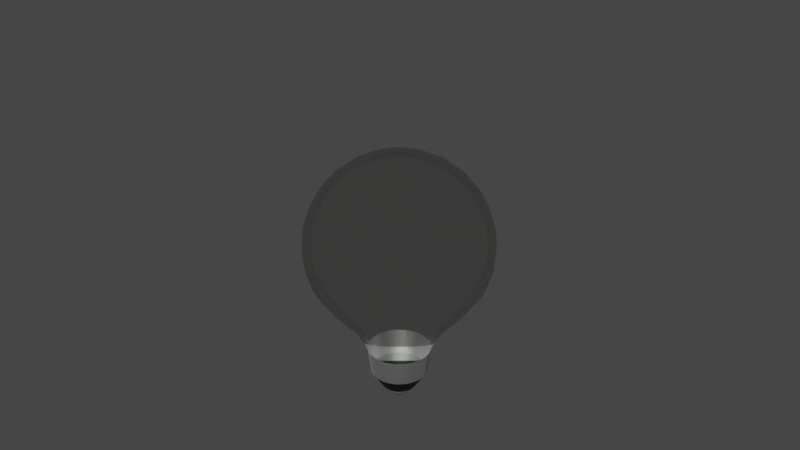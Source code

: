 # Source: lightbulb2.blend  (saved by Blender 2.93.21; exported with 4.5.12 LTS)
import bpy
from mathutils import Matrix  # noqa: F401  (used for matrix-valued properties, if any)

bpy.ops.wm.read_factory_settings(use_empty=True)
scene = bpy.context.scene
scene.name = 'Scene'

# ---- collections
col_collection = bpy.data.collections.new('Collection'); scene.collection.children.link(col_collection)

# ---- materials (node trees are filled in below, after node groups)
mat_material_001 = bpy.data.materials.new('Material.001')
mat_material_002 = bpy.data.materials.new('Material.002')
mat_glass = bpy.data.materials.new('Glass')
mat_glass.surface_render_method = 'BLENDED'
mat_glass.blend_method = 'BLEND'

# ---- material node trees
mat_material_001.use_nodes = True; mat_material_001.node_tree.nodes.clear()
_N = mat_material_001.node_tree.nodes; _L = mat_material_001.node_tree.links
n0 = _N.new('ShaderNodeBsdfPrincipled'); n0.name = 'Principled BSDF'; n0.location = (10, 300)
n0.distribution = 'GGX'
n0.subsurface_method = 'BURLEY'
n0.inputs[1].default_value = 1.0
n0.inputs[3].default_value = 1.45
n0.inputs[27].default_value = (0.0, 0.0, 0.0, 1.0)
n0.inputs[28].default_value = 1.0
n1 = _N.new('ShaderNodeOutputMaterial'); n1.name = 'Material Output'; n1.location = (300, 300)
_L.new(n0.outputs[0], n1.inputs[0])
n1.is_active_output = True
mat_material_002.use_nodes = True; mat_material_002.node_tree.nodes.clear()
_N = mat_material_002.node_tree.nodes; _L = mat_material_002.node_tree.links
n0 = _N.new('ShaderNodeBsdfPrincipled'); n0.name = 'Principled BSDF'; n0.location = (10, 300)
n0.distribution = 'GGX'
n0.subsurface_method = 'BURLEY'
n0.inputs[0].default_value = (0.0, 0.0, 0.0, 1.0)
n0.inputs[3].default_value = 1.45
n0.inputs[27].default_value = (0.0, 0.0, 0.0, 1.0)
n0.inputs[28].default_value = 1.0
n1 = _N.new('ShaderNodeOutputMaterial'); n1.name = 'Material Output'; n1.location = (300, 300)
_L.new(n0.outputs[0], n1.inputs[0])
n1.is_active_output = True
mat_glass.use_nodes = True; mat_glass.node_tree.nodes.clear()
_N = mat_glass.node_tree.nodes; _L = mat_glass.node_tree.links
n0 = _N.new('ShaderNodeOutputMaterial'); n0.name = 'Material Output'; n0.location = (460, 300)
n1 = _N.new('ShaderNodeBsdfGlass'); n1.name = 'Glass BSDF'; n1.location = (10, 300)
n1.distribution = 'GGX'
n1.inputs[0].default_value = (0.7738, 0.8, 0.7677, 1.0)
n1.inputs[2].default_value = 1.1
n2 = _N.new('ShaderNodeBsdfTransparent'); n2.name = 'Transparent BSDF'; n2.location = (-18, 65)
n3 = _N.new('ShaderNodeMixShader'); n3.name = 'Mix Shader'; n3.location = (247, 291)
n3.inputs[0].default_value = 0.2833
_L.new(n1.outputs[0], n3.inputs[1])
_L.new(n3.outputs[0], n0.inputs[0])
_L.new(n2.outputs[0], n3.inputs[2])
n0.is_active_output = True

# ---- world
world_world = bpy.data.worlds.new('World'); scene.world = world_world
world_world.use_nodes = True; world_world.node_tree.nodes.clear()
_N = world_world.node_tree.nodes; _L = world_world.node_tree.links
n0 = _N.new('ShaderNodeOutputWorld'); n0.name = 'World Output'; n0.location = (300, 300)
n1 = _N.new('ShaderNodeBackground'); n1.name = 'Background'; n1.location = (10, 300)
n1.inputs[0].default_value = (0.05088, 0.05088, 0.05088, 1.0)
_L.new(n1.outputs[0], n0.inputs[0])
n0.is_active_output = True
world_world.color = (0.05088, 0.05088, 0.05088)
world_world.use_sun_shadow = False
world_world.sun_shadow_jitter_overblur = 0.0

# ---- cameras
cam_camera = bpy.data.cameras.new('Camera')
cam_camera.clip_end = 100.0
cam_camera.ortho_scale = 7.314

# ---- meshes
me_sphere = bpy.data.meshes.new('Sphere')
me_sphere.from_pydata([(0.0, 0.1951, 0.6804), (0.0, 0.3827, 0.6235), (0.0, 0.5556, 0.5311), (0.0, 0.7071, 0.4068), (0.0, 0.8315, 0.2552), (0.0, 0.9239, 0.08234), (0.0, 0.9808, -0.1053), (6.435e-09, 0.7647, -0.9222), (3.299e-08, 0.4386, -1.316), (2.719e-08, 0.3418, -1.529), (0.03806, 0.1913, 0.6804), (0.07466, 0.3753, 0.6235), (0.1084, 0.5449, 0.5311), (0.1379, 0.6935, 0.4068), (0.1622, 0.8155, 0.2552), (0.1802, 0.9061, 0.08234), (0.1913, 0.9619, -0.1053), (0.1951, 0.9808, -0.3003), (0.1913, 0.9619, -0.4954), (0.1802, 0.9061, -0.683), (0.1492, 0.75, -0.9222), (0.08557, 0.4302, -1.316), (0.06668, 0.3352, -1.529), (0.07466, 0.1802, 0.6804), (0.1464, 0.3536, 0.6235), (0.2126, 0.5133, 0.5311), (0.2706, 0.6533, 0.4068), (0.3182, 0.7682, 0.2552), (0.3536, 0.8536, 0.08234), (0.3753, 0.9061, -0.1053), (0.3827, 0.9239, -0.3003), (0.3753, 0.9061, -0.4954), (0.3536, 0.8536, -0.683), (0.2926, 0.7065, -0.9222), (0.1679, 0.4052, -1.316), (0.1308, 0.3158, -1.529), (0.1084, 0.1622, 0.6804), (0.2126, 0.3182, 0.6235), (0.3087, 0.4619, 0.5311), (0.3928, 0.5879, 0.4068), (0.4619, 0.6913, 0.2552), (0.5133, 0.7682, 0.08234), (0.5449, 0.8155, -0.1053), (0.5556, 0.8315, -0.3003), (0.5449, 0.8155, -0.4954), (0.5133, 0.7682, -0.683), (0.4248, 0.6358, -0.9222), (0.2437, 0.3647, -1.316), (0.1899, 0.2842, -1.529), (0.1379, 0.1379, 0.6804), (0.2706, 0.2706, 0.6235), (0.3928, 0.3928, 0.5311), (0.5, 0.5, 0.4068), (0.5879, 0.5879, 0.2552), (0.6533, 0.6533, 0.08234), (0.6935, 0.6935, -0.1053), (0.7071, 0.7071, -0.3003), (0.6935, 0.6935, -0.4954), (0.6533, 0.6533, -0.683), (0.5407, 0.5407, -0.9222), (0.3101, 0.3101, -1.316), (0.2417, 0.2417, -1.529), (0.1622, 0.1084, 0.6804), (0.3182, 0.2126, 0.6235), (0.4619, 0.3087, 0.5311), (0.5879, 0.3928, 0.4068), (0.6913, 0.4619, 0.2552), (0.7682, 0.5133, 0.08234), (0.8155, 0.5449, -0.1053), (0.8315, 0.5556, -0.3003), (0.8155, 0.5449, -0.4954), (0.7682, 0.5133, -0.683), (0.6358, 0.4248, -0.9222), (0.3647, 0.2437, -1.316), (0.2842, 0.1899, -1.529), (0.1802, 0.07466, 0.6804), (0.3536, 0.1464, 0.6235), (0.5133, 0.2126, 0.5311), (0.6533, 0.2706, 0.4068), (0.7682, 0.3182, 0.2552), (0.8536, 0.3536, 0.08234), (0.9061, 0.3753, -0.1053), (0.9239, 0.3827, -0.3003), (0.9061, 0.3753, -0.4954), (0.8536, 0.3536, -0.683), (0.7065, 0.2926, -0.9222), (0.4052, 0.1679, -1.316), (0.3158, 0.1308, -1.529), (0.1913, 0.03806, 0.6804), (0.3753, 0.07466, 0.6235), (0.5449, 0.1084, 0.5311), (0.6935, 0.1379, 0.4068), (0.8155, 0.1622, 0.2552), (0.9061, 0.1802, 0.08234), (0.9619, 0.1913, -0.1053), (0.9808, 0.1951, -0.3003), (0.9619, 0.1913, -0.4954), (0.9061, 0.1802, -0.683), (0.75, 0.1492, -0.9222), (0.4302, 0.08557, -1.316), (0.3352, 0.06668, -1.529), (0.1951, -6.874e-08, 0.6804), (0.3827, -1.209e-07, 0.6235), (0.5556, -1.134e-07, 0.5311), (0.7071, -4.638e-08, 0.4068), (0.8315, -9.109e-08, 0.2552), (0.9239, -1.658e-08, 0.08234), (0.9808, -9.109e-08, -0.1053), (1.0, -1.656e-07, -0.3003), (0.9808, -9.109e-08, -0.4954), (0.9239, -1.507e-07, -0.683), (0.7647, -1.014e-07, -0.9222), (0.4386, -4.413e-08, -1.316), (0.3418, -9.214e-08, -1.529), (0.1913, -0.03806, 0.6804), (0.3753, -0.07466, 0.6235), (0.5449, -0.1084, 0.5311), (0.6935, -0.1379, 0.4068), (0.8155, -0.1622, 0.2552), (0.9061, -0.1802, 0.08234), (0.9619, -0.1913, -0.1053), (0.9808, -0.1951, -0.3003), (0.9619, -0.1913, -0.4954), (0.9061, -0.1802, -0.683), (0.75, -0.1492, -0.9222), (0.4302, -0.08557, -1.316), (0.3352, -0.06668, -1.529), (0.1802, -0.07466, 0.6804), (0.3536, -0.1464, 0.6235), (0.5133, -0.2126, 0.5311), (0.6533, -0.2706, 0.4068), (0.7682, -0.3182, 0.2552), (0.8536, -0.3536, 0.08234), (0.9061, -0.3753, -0.1053), (0.9239, -0.3827, -0.3003), (0.9061, -0.3753, -0.4954), (0.8536, -0.3536, -0.683), (0.7065, -0.2926, -0.9222), (0.4052, -0.1679, -1.316), (0.3158, -0.1308, -1.529), (0.1622, -0.1084, 0.6804), (0.3182, -0.2126, 0.6235), (0.4619, -0.3087, 0.5311), (0.5879, -0.3928, 0.4068), (0.6913, -0.4619, 0.2552), (0.7682, -0.5133, 0.08234), (0.8155, -0.5449, -0.1053), (0.8315, -0.5556, -0.3003), (0.8155, -0.5449, -0.4954), (0.7682, -0.5133, -0.683), (0.6358, -0.4248, -0.9222), (0.3647, -0.2437, -1.316), (0.2842, -0.1899, -1.529), (0.1379, -0.1379, 0.6804), (0.2706, -0.2706, 0.6235), (0.3928, -0.3928, 0.5311), (0.5, -0.5, 0.4068), (0.5879, -0.5879, 0.2552), (0.6533, -0.6533, 0.08234), (0.6935, -0.6935, -0.1053), (0.7071, -0.7071, -0.3003), (0.6935, -0.6935, -0.4954), (0.6533, -0.6533, -0.683), (0.5407, -0.5407, -0.9222), (0.3101, -0.3101, -1.316), (0.2417, -0.2417, -1.529), (0.1084, -0.1622, 0.6804), (0.2126, -0.3182, 0.6235), (0.3087, -0.4619, 0.5311), (0.3928, -0.5879, 0.4068), (0.4619, -0.6913, 0.2552), (0.5133, -0.7682, 0.08234), (0.5449, -0.8155, -0.1053), (0.5556, -0.8315, -0.3003), (0.5449, -0.8155, -0.4954), (0.5133, -0.7682, -0.683), (0.4248, -0.6358, -0.9222), (0.2437, -0.3647, -1.316), (0.1899, -0.2842, -1.529), (0.07466, -0.1802, 0.6804), (0.1464, -0.3536, 0.6235), (0.2126, -0.5133, 0.5311), (0.2706, -0.6533, 0.4068), (0.3182, -0.7682, 0.2552), (0.3536, -0.8536, 0.08234), (0.3753, -0.9061, -0.1053), (0.3827, -0.9239, -0.3003), (0.3753, -0.9061, -0.4954), (0.3536, -0.8536, -0.683), (0.2926, -0.7065, -0.9222), (0.1679, -0.4052, -1.316), (0.1308, -0.3158, -1.529), (0.03806, -0.1913, 0.6804), (0.07466, -0.3753, 0.6235), (0.1084, -0.5449, 0.5311), (0.1379, -0.6935, 0.4068), (0.1622, -0.8155, 0.2552), (0.1802, -0.9061, 0.08234), (0.1913, -0.9619, -0.1053), (0.1951, -0.9808, -0.3003), (0.1913, -0.9619, -0.4954), (0.1802, -0.9061, -0.683), (0.1492, -0.75, -0.9222), (0.08557, -0.4302, -1.316), (0.06668, -0.3352, -1.529), (2.154e-09, -0.1951, 0.6804), (-2.765e-08, -0.3827, 0.6235), (-6.49e-08, -0.5556, 0.5311), (4.686e-08, -0.7071, 0.4068), (-1.275e-08, -0.8315, 0.2552), (1.706e-08, -0.9239, 0.08234), (-7.235e-08, -0.9808, -0.1053), (-2.661e-07, -1.0, -0.3003), (-7.235e-08, -0.9808, -0.4954), (-1.171e-07, -0.9239, -0.683), (-3.27e-08, -0.7647, -0.9222), (6.206e-08, -0.4386, -1.316), (-1.274e-08, -0.3418, -1.529), (-0.03806, -0.1913, 0.6804), (-0.07466, -0.3753, 0.6235), (-0.1084, -0.5449, 0.5311), (-0.1379, -0.6935, 0.4068), (-0.1622, -0.8155, 0.2552), (-0.1802, -0.9061, 0.08234), (-0.1913, -0.9619, -0.1053), (-0.1951, -0.9808, -0.3003), (-0.1913, -0.9619, -0.4954), (-0.1802, -0.9061, -0.683), (-0.1492, -0.75, -0.9222), (-0.08557, -0.4302, -1.316), (-0.06668, -0.3352, -1.529), (-0.07466, -0.1802, 0.6804), (-0.1464, -0.3536, 0.6235), (-0.2126, -0.5133, 0.5311), (-0.2706, -0.6533, 0.4068), (-0.3182, -0.7682, 0.2552), (-0.3536, -0.8536, 0.08234), (-0.3753, -0.9061, -0.1053), (-0.3827, -0.9239, -0.3003), (-0.3753, -0.9061, -0.4954), (-0.3536, -0.8536, -0.683), (-0.2926, -0.7065, -0.9222), (-0.1678, -0.4052, -1.316), (-0.1308, -0.3158, -1.529), (-0.1084, -0.1622, 0.6804), (-0.2126, -0.3182, 0.6235), (-0.3087, -0.4619, 0.5311), (-0.3928, -0.5879, 0.4068), (-0.4619, -0.6913, 0.2552), (-0.5133, -0.7682, 0.08234), (-0.5449, -0.8155, -0.1053), (-0.5556, -0.8315, -0.3003), (-0.5449, -0.8155, -0.4954), (-0.5133, -0.7682, -0.683), (-0.4248, -0.6358, -0.9222), (-0.2437, -0.3647, -1.316), (-0.1899, -0.2842, -1.529), (-0.1379, -0.1379, 0.6804), (-0.2706, -0.2706, 0.6235), (-0.3928, -0.3928, 0.5311), (-0.5, -0.5, 0.4068), (-0.5879, -0.5879, 0.2552), (-0.6533, -0.6533, 0.08234), (-0.6935, -0.6935, -0.1053), (-0.7071, -0.7071, -0.3003), (-0.6935, -0.6935, -0.4954), (-0.6533, -0.6533, -0.683), (-0.5407, -0.5407, -0.9222), (-0.3101, -0.3101, -1.316), (-0.2417, -0.2417, -1.529), (-0.1622, -0.1084, 0.6804), (-0.3182, -0.2126, 0.6235), (-0.4619, -0.3087, 0.5311), (-0.5879, -0.3928, 0.4068), (-0.6913, -0.4619, 0.2552), (-0.7682, -0.5133, 0.08234), (-0.8155, -0.5449, -0.1053), (-0.8315, -0.5556, -0.3003), (-0.8155, -0.5449, -0.4954), (-0.7682, -0.5133, -0.683), (-0.6358, -0.4248, -0.9222), (-0.3647, -0.2437, -1.316), (-0.2842, -0.1899, -1.529), (-8.077e-08, -1.209e-07, 0.6997), (-0.1802, -0.07466, 0.6804), (-0.3536, -0.1464, 0.6235), (-0.5133, -0.2126, 0.5311), (-0.6533, -0.2706, 0.4068), (-0.7682, -0.3182, 0.2552), (-0.8536, -0.3536, 0.08234), (-0.9061, -0.3753, -0.1053), (-0.9239, -0.3827, -0.3003), (-0.9061, -0.3753, -0.4954), (-0.8536, -0.3536, -0.683), (-0.7065, -0.2926, -0.9222), (-0.4052, -0.1679, -1.316), (-0.3158, -0.1308, -1.529), (-0.1913, -0.03806, 0.6804), (-0.3753, -0.07466, 0.6235), (-0.5449, -0.1084, 0.5311), (-0.6935, -0.1379, 0.4068), (-0.8155, -0.1622, 0.2552), (-0.9061, -0.1802, 0.08234), (-0.9619, -0.1913, -0.1053), (-0.9808, -0.1951, -0.3003), (-0.9619, -0.1913, -0.4954), (-0.9061, -0.1802, -0.683), (-0.75, -0.1492, -0.9222), (-0.4302, -0.08557, -1.316), (-0.3352, -0.06668, -1.529), (-0.1951, -7.246e-08, 0.6804), (-0.3827, -4.638e-08, 0.6235), (-0.5556, 5.771e-09, 0.5311), (-0.7071, -9.109e-08, 0.4068), (-0.8315, -4.638e-08, 0.2552), (-0.9239, -1.68e-09, 0.08234), (-0.9808, 7.283e-08, -0.1053), (-1.0, 3.858e-07, -0.3003), (-0.9808, 7.283e-08, -0.4954), (-0.9239, 1.175e-07, -0.683), (-0.7647, -3.284e-08, -0.9222), (-0.4386, -7.185e-08, -1.316), (-0.3418, -1.88e-08, -1.529), (-0.1913, 0.03806, 0.6804), (-0.3753, 0.07466, 0.6235), (-0.5449, 0.1084, 0.5311), (-0.6935, 0.1379, 0.4068), (-0.8155, 0.1622, 0.2552), (-0.9061, 0.1802, 0.08234), (-0.9619, 0.1913, -0.1053), (-0.9808, 0.1951, -0.3003), (-0.9619, 0.1913, -0.4954), (-0.9061, 0.1802, -0.683), (-0.75, 0.1492, -0.9222), (-0.4302, 0.08557, -1.316), (-0.3352, 0.06668, -1.529), (-0.1802, 0.07466, 0.6804), (-0.3536, 0.1464, 0.6235), (-0.5133, 0.2126, 0.5311), (-0.6533, 0.2706, 0.4068), (-0.7682, 0.3182, 0.2552), (-0.8536, 0.3536, 0.08234), (-0.9061, 0.3753, -0.1053), (-0.9239, 0.3827, -0.3003), (-0.9061, 0.3753, -0.4954), (-0.8536, 0.3536, -0.683), (-0.7065, 0.2926, -0.9222), (-0.4052, 0.1678, -1.316), (-0.3158, 0.1308, -1.529), (-0.1622, 0.1084, 0.6804), (-0.3182, 0.2126, 0.6235), (-0.4619, 0.3087, 0.5311), (-0.5879, 0.3928, 0.4068), (-0.6913, 0.4619, 0.2552), (-0.7682, 0.5133, 0.08234), (-0.8155, 0.5449, -0.1053), (-0.8315, 0.5556, -0.3003), (-0.8155, 0.5449, -0.4954), (-0.7682, 0.5133, -0.683), (-0.6358, 0.4248, -0.9222), (-0.3647, 0.2437, -1.316), (-0.2842, 0.1899, -1.529), (-0.1379, 0.1379, 0.6804), (-0.2706, 0.2706, 0.6235), (-0.3928, 0.3928, 0.5311), (-0.5, 0.5, 0.4068), (-0.5879, 0.5879, 0.2552), (-0.6533, 0.6533, 0.08234), (-0.6935, 0.6935, -0.1053), (-0.7071, 0.7071, -0.3003), (-0.6935, 0.6935, -0.4954), (-0.6533, 0.6533, -0.683), (-0.5407, 0.5407, -0.9222), (-0.3101, 0.3101, -1.316), (-0.2417, 0.2417, -1.529), (-0.1084, 0.1622, 0.6804), (-0.2126, 0.3182, 0.6235), (-0.3087, 0.4619, 0.5311), (-0.3928, 0.5879, 0.4068), (-0.4619, 0.6913, 0.2552), (-0.5133, 0.7682, 0.08234), (-0.5449, 0.8155, -0.1053), (-0.5556, 0.8315, -0.3003), (-0.5449, 0.8155, -0.4954), (-0.5133, 0.7682, -0.683), (-0.4248, 0.6358, -0.9222), (-0.2437, 0.3647, -1.316), (-0.1899, 0.2842, -1.529), (-0.07466, 0.1802, 0.6804), (-0.1464, 0.3536, 0.6235), (-0.2126, 0.5133, 0.5311), (-0.2706, 0.6533, 0.4068), (-0.3182, 0.7682, 0.2552), (-0.3536, 0.8536, 0.08234), (-0.3753, 0.9061, -0.1053), (-0.3827, 0.9239, -0.3003), (-0.3753, 0.9061, -0.4954), (-0.3536, 0.8536, -0.683), (-0.2926, 0.7065, -0.9222), (-0.1678, 0.4052, -1.316), (-0.1308, 0.3158, -1.529), (-0.03806, 0.1913, 0.6804), (-0.07466, 0.3753, 0.6235), (-0.1084, 0.5449, 0.5311), (-0.1379, 0.6935, 0.4068), (-0.1622, 0.8155, 0.2552), (-0.1802, 0.9061, 0.08234), (-0.1913, 0.9619, -0.1053), (-0.1951, 0.9808, -0.3003), (-0.1913, 0.9619, -0.4954), (-0.1802, 0.9061, -0.683), (-0.1492, 0.75, -0.9222), (-0.08557, 0.4302, -1.316), (-0.06668, 0.3352, -1.529), (5.386e-07, 1.0, -0.3003), (2.257e-07, 0.9808, -0.4954), (1.959e-07, 0.9239, -0.683), (2.587e-08, 0.536, -1.184), (0.1046, 0.5257, -1.184), (0.2051, 0.4952, -1.184), (0.2978, 0.4457, -1.184), (0.379, 0.379, -1.184), (0.4457, 0.2978, -1.184), (0.4952, 0.2051, -1.184), (0.5257, 0.1046, -1.184), (0.536, -6.722e-08, -1.184), (0.5257, -0.1046, -1.184), (0.4952, -0.2051, -1.184), (0.4457, -0.2978, -1.184), (0.379, -0.379, -1.184), (0.2978, -0.4457, -1.184), (0.2051, -0.4952, -1.184), (0.1046, -0.5257, -1.184), (2.593e-08, -0.536, -1.184), (-0.1046, -0.5257, -1.184), (-0.2051, -0.4952, -1.184), (-0.2978, -0.4457, -1.184), (-0.379, -0.379, -1.184), (-0.4457, -0.2978, -1.184), (-0.4952, -0.2051, -1.184), (-0.5257, -0.1046, -1.184), (-0.536, -5.497e-08, -1.184), (-0.5257, 0.1046, -1.184), (-0.4952, 0.2051, -1.184), (-0.4457, 0.2978, -1.184), (-0.379, 0.379, -1.184), (-0.2978, 0.4457, -1.184), (-0.2051, 0.4952, -1.184), (-0.1046, 0.5257, -1.184), (0.03519, 0.1769, -1.993), (4.822e-08, 0.1804, -1.993), (0.06902, 0.1666, -1.993), (0.1002, 0.15, -1.993), (0.1275, 0.1275, -1.993), (0.15, 0.1002, -1.993), (0.1666, 0.06902, -1.993), (0.1769, 0.03519, -1.993), (0.1804, -8.462e-08, -1.993), (0.1769, -0.03519, -1.993), (0.1666, -0.06902, -1.993), (0.15, -0.1002, -1.993), (0.1275, -0.1275, -1.993), (0.1002, -0.15, -1.993), (0.06902, -0.1666, -1.993), (0.03519, -0.1769, -1.993), (2.715e-08, -0.1804, -1.993), (-0.03519, -0.1769, -1.993), (-0.06902, -0.1666, -1.993), (-0.1002, -0.15, -1.993), (-0.1275, -0.1275, -1.993), (-0.15, -0.1002, -1.993), (-0.1666, -0.06902, -1.993), (-0.1769, -0.03519, -1.993), (-0.1804, -4.592e-08, -1.993), (-0.1769, 0.03519, -1.993), (-0.1666, 0.06902, -1.993), (-0.15, 0.1002, -1.993), (-0.1275, 0.1275, -1.993), (-0.1002, 0.15, -1.993), (-0.06902, 0.1666, -1.993), (-0.03519, 0.1769, -1.993), (0.2843, 0.1178, -1.808), (-0.3018, 0.06003, -1.808), (-0.06003, -0.3018, -1.808), (0.06003, 0.3018, -1.808), (-0.2176, 0.2176, -1.808), (0.2176, 0.2176, -1.808), (0.2558, 0.1709, -1.808), (0.2176, -0.2176, -1.808), (0.3018, -0.06003, -1.808), (-0.3018, -0.06003, -1.808), (-0.3077, -3.141e-08, -1.808), (0.06003, -0.3018, -1.808), (-2.933e-09, -0.3077, -1.808), (-0.2176, -0.2176, -1.808), (-0.2843, 0.1178, -1.808), (-0.2558, 0.1709, -1.808), (0.1178, 0.2843, -1.808), (0.171, 0.2558, -1.808), (0.2843, -0.1178, -1.808), (0.2558, -0.1709, -1.808), (-0.06003, 0.3018, -1.808), (3.301e-08, 0.3077, -1.808), (0.3018, 0.06003, -1.808), (0.3077, -9.743e-08, -1.808), (-0.2558, -0.1709, -1.808), (-0.2843, -0.1178, -1.808), (-0.1178, -0.2843, -1.808), (-0.1709, -0.2558, -1.808), (0.1709, -0.2558, -1.808), (0.1178, -0.2843, -1.808), (-0.1709, 0.2558, -1.808), (-0.1178, 0.2843, -1.808), (0.01887, 0.09486, -2.087), (0.01534, 0.07713, -2.089), (0.009412, 0.04732, -2.089), (5.716e-08, 0.09671, -2.087), (0.03701, 0.08935, -2.087), (0.03009, 0.07265, -2.089), (0.01846, 0.04457, -2.089), (0.05373, 0.08041, -2.087), (0.04369, 0.06539, -2.089), (0.0268, 0.04011, -2.089), (0.06839, 0.06839, -2.087), (0.05561, 0.05561, -2.089), (0.03411, 0.03411, -2.089), (0.08041, 0.05373, -2.087), (0.06539, 0.04369, -2.089), (0.04011, 0.0268, -2.089), (0.08935, 0.03701, -2.087), (0.07265, 0.03009, -2.089), (0.04457, 0.01846, -2.089), (0.09486, 0.01887, -2.087), (0.07713, 0.01534, -2.089), (0.04732, 0.009412, -2.089), (0.09671, -8.502e-08, -2.087), (0.07864, -8.399e-08, -2.089), (0.04824, -8.048e-08, -2.089), (0.09486, -0.01887, -2.087), (0.07713, -0.01534, -2.089), (0.04732, -0.009412, -2.089), (0.08935, -0.03701, -2.087), (0.07265, -0.03009, -2.089), (0.04457, -0.01846, -2.089), (0.08041, -0.05373, -2.087), (0.06539, -0.04369, -2.089), (0.04011, -0.0268, -2.089), (0.06839, -0.06839, -2.087), (0.05561, -0.05561, -2.089), (0.03411, -0.03411, -2.089), (0.05373, -0.08041, -2.087), (0.04369, -0.06539, -2.089), (0.0268, -0.04011, -2.089), (0.03701, -0.08935, -2.087), (0.03009, -0.07265, -2.089), (0.01846, -0.04457, -2.089), (0.01887, -0.09486, -2.087), (0.01534, -0.07713, -2.089), (0.009412, -0.04732, -2.089), (4.586e-08, -0.09671, -2.087), (5.54e-08, -0.07864, -2.089), (5.175e-08, -0.04824, -2.089), (-0.01887, -0.09486, -2.093), (-0.01534, -0.07713, -2.095), (-0.009412, -0.04732, -2.095), (-0.03701, -0.08935, -2.093), (-0.03009, -0.07265, -2.095), (-0.01846, -0.04457, -2.095), (-0.05373, -0.08041, -2.087), (-0.04369, -0.06539, -2.089), (-0.0268, -0.04011, -2.089), (-0.06839, -0.06839, -2.087), (-0.05561, -0.05561, -2.089), (-0.03411, -0.03411, -2.089), (-0.08041, -0.05373, -2.087), (-0.06539, -0.04369, -2.089), (-0.04011, -0.0268, -2.089), (-0.08935, -0.03701, -2.087), (-0.07265, -0.03009, -2.089), (-0.04457, -0.01846, -2.089), (-0.09486, -0.01887, -2.087), (-0.07713, -0.01534, -2.089), (-0.04732, -0.009412, -2.089), (-0.09671, -6.427e-08, -2.087), (-0.07864, -7.634e-08, -2.089), (-0.04824, -7.864e-08, -2.089), (-0.09486, 0.01887, -2.087), (-0.07713, 0.01534, -2.089), (-0.04732, 0.009412, -2.089), (-0.08935, 0.03701, -2.087), (-0.07265, 0.03009, -2.089), (-0.04457, 0.01846, -2.089), (-0.08041, 0.05373, -2.087), (-0.06539, 0.04369, -2.089), (-0.04011, 0.0268, -2.089), (-0.06839, 0.06839, -2.087), (-0.05561, 0.05561, -2.089), (-0.03411, 0.03411, -2.089), (-0.05373, 0.08041, -2.087), (-0.04369, 0.06539, -2.089), (-0.0268, 0.04011, -2.089), (-0.03701, 0.08935, -2.087), (-0.03009, 0.07265, -2.089), (-0.01846, 0.04457, -2.089), (-0.01887, 0.09486, -2.087), (-0.01534, 0.07713, -2.089), (-0.009412, 0.04732, -2.089), (6.918e-08, 0.07864, -2.089), (5.912e-08, 0.04824, -2.089), (5.174e-08, -8.348e-08, -2.089)], [], [(417, 7, 20, 418), (4, 3, 13, 14), (9, 8, 21, 22), (5, 4, 14, 15), (6, 5, 15, 16), (414, 6, 16, 17), (0, 283, 10), (415, 414, 17, 18), (1, 0, 10, 11), (416, 415, 18, 19), (2, 1, 11, 12), (7, 416, 19, 20), (3, 2, 12, 13), (12, 11, 24, 25), (20, 19, 32, 33), (13, 12, 25, 26), (418, 20, 33, 419), (14, 13, 26, 27), (22, 21, 34, 35), (15, 14, 27, 28), (16, 15, 28, 29), (17, 16, 29, 30), (10, 283, 23), (18, 17, 30, 31), (11, 10, 23, 24), (19, 18, 31, 32), (29, 28, 41, 42), (30, 29, 42, 43), (23, 283, 36), (31, 30, 43, 44), (24, 23, 36, 37), (32, 31, 44, 45), (25, 24, 37, 38), (33, 32, 45, 46), (26, 25, 38, 39), (419, 33, 46, 420), (27, 26, 39, 40), (35, 34, 47, 48), (28, 27, 40, 41), (46, 45, 58, 59), (39, 38, 51, 52), (420, 46, 59, 421), (40, 39, 52, 53), (48, 47, 60, 61), (41, 40, 53, 54), (42, 41, 54, 55), (43, 42, 55, 56), (36, 283, 49), (44, 43, 56, 57), (37, 36, 49, 50), (45, 44, 57, 58), (38, 37, 50, 51), (56, 55, 68, 69), (49, 283, 62), (57, 56, 69, 70), (50, 49, 62, 63), (58, 57, 70, 71), (51, 50, 63, 64), (59, 58, 71, 72), (52, 51, 64, 65), (421, 59, 72, 422), (53, 52, 65, 66), (61, 60, 73, 74), (54, 53, 66, 67), (55, 54, 67, 68), (422, 72, 85, 423), (66, 65, 78, 79), (74, 73, 86, 87), (67, 66, 79, 80), (68, 67, 80, 81), (69, 68, 81, 82), (62, 283, 75), (70, 69, 82, 83), (63, 62, 75, 76), (71, 70, 83, 84), (64, 63, 76, 77), (72, 71, 84, 85), (65, 64, 77, 78), (75, 283, 88), (83, 82, 95, 96), (76, 75, 88, 89), (84, 83, 96, 97), (77, 76, 89, 90), (85, 84, 97, 98), (78, 77, 90, 91), (423, 85, 98, 424), (79, 78, 91, 92), (87, 86, 99, 100), (80, 79, 92, 93), (81, 80, 93, 94), (82, 81, 94, 95), (92, 91, 104, 105), (100, 99, 112, 113), (93, 92, 105, 106), (94, 93, 106, 107), (95, 94, 107, 108), (88, 283, 101), (96, 95, 108, 109), (89, 88, 101, 102), (97, 96, 109, 110), (90, 89, 102, 103), (98, 97, 110, 111), (91, 90, 103, 104), (424, 98, 111, 425), (109, 108, 121, 122), (102, 101, 114, 115), (110, 109, 122, 123), (103, 102, 115, 116), (111, 110, 123, 124), (104, 103, 116, 117), (425, 111, 124, 426), (105, 104, 117, 118), (113, 112, 125, 126), (106, 105, 118, 119), (107, 106, 119, 120), (108, 107, 120, 121), (101, 283, 114), (126, 125, 138, 139), (119, 118, 131, 132), (120, 119, 132, 133), (121, 120, 133, 134), (114, 283, 127), (122, 121, 134, 135), (115, 114, 127, 128), (123, 122, 135, 136), (116, 115, 128, 129), (124, 123, 136, 137), (117, 116, 129, 130), (426, 124, 137, 427), (118, 117, 130, 131), (128, 127, 140, 141), (136, 135, 148, 149), (129, 128, 141, 142), (137, 136, 149, 150), (130, 129, 142, 143), (427, 137, 150, 428), (131, 130, 143, 144), (139, 138, 151, 152), (132, 131, 144, 145), (133, 132, 145, 146), (134, 133, 146, 147), (127, 283, 140), (135, 134, 147, 148), (145, 144, 157, 158), (146, 145, 158, 159), (147, 146, 159, 160), (140, 283, 153), (148, 147, 160, 161), (141, 140, 153, 154), (149, 148, 161, 162), (142, 141, 154, 155), (150, 149, 162, 163), (143, 142, 155, 156), (428, 150, 163, 429), (144, 143, 156, 157), (152, 151, 164, 165), (162, 161, 174, 175), (155, 154, 167, 168), (163, 162, 175, 176), (156, 155, 168, 169), (429, 163, 176, 430), (157, 156, 169, 170), (165, 164, 177, 178), (158, 157, 170, 171), (159, 158, 171, 172), (160, 159, 172, 173), (153, 283, 166), (161, 160, 173, 174), (154, 153, 166, 167), (172, 171, 184, 185), (173, 172, 185, 186), (166, 283, 179), (174, 173, 186, 187), (167, 166, 179, 180), (175, 174, 187, 188), (168, 167, 180, 181), (176, 175, 188, 189), (169, 168, 181, 182), (430, 176, 189, 431), (170, 169, 182, 183), (178, 177, 190, 191), (171, 170, 183, 184), (189, 188, 201, 202), (182, 181, 194, 195), (431, 189, 202, 432), (183, 182, 195, 196), (191, 190, 203, 204), (184, 183, 196, 197), (185, 184, 197, 198), (186, 185, 198, 199), (179, 283, 192), (187, 186, 199, 200), (180, 179, 192, 193), (188, 187, 200, 201), (181, 180, 193, 194), (199, 198, 211, 212), (192, 283, 205), (200, 199, 212, 213), (193, 192, 205, 206), (201, 200, 213, 214), (194, 193, 206, 207), (202, 201, 214, 215), (195, 194, 207, 208), (432, 202, 215, 433), (196, 195, 208, 209), (204, 203, 216, 217), (197, 196, 209, 210), (198, 197, 210, 211), (208, 207, 220, 221), (433, 215, 228, 434), (209, 208, 221, 222), (217, 216, 229, 230), (210, 209, 222, 223), (211, 210, 223, 224), (212, 211, 224, 225), (205, 283, 218), (213, 212, 225, 226), (206, 205, 218, 219), (214, 213, 226, 227), (207, 206, 219, 220), (215, 214, 227, 228), (225, 224, 237, 238), (218, 283, 231), (226, 225, 238, 239), (219, 218, 231, 232), (227, 226, 239, 240), (220, 219, 232, 233), (228, 227, 240, 241), (221, 220, 233, 234), (434, 228, 241, 435), (222, 221, 234, 235), (230, 229, 242, 243), (223, 222, 235, 236), (224, 223, 236, 237), (435, 241, 254, 436), (235, 234, 247, 248), (243, 242, 255, 256), (236, 235, 248, 249), (237, 236, 249, 250), (238, 237, 250, 251), (231, 283, 244), (239, 238, 251, 252), (232, 231, 244, 245), (240, 239, 252, 253), (233, 232, 245, 246), (241, 240, 253, 254), (234, 233, 246, 247), (244, 283, 257), (252, 251, 264, 265), (245, 244, 257, 258), (253, 252, 265, 266), (246, 245, 258, 259), (254, 253, 266, 267), (247, 246, 259, 260), (436, 254, 267, 437), (248, 247, 260, 261), (256, 255, 268, 269), (249, 248, 261, 262), (250, 249, 262, 263), (251, 250, 263, 264), (261, 260, 273, 274), (269, 268, 281, 282), (262, 261, 274, 275), (263, 262, 275, 276), (264, 263, 276, 277), (257, 283, 270), (265, 264, 277, 278), (258, 257, 270, 271), (266, 265, 278, 279), (259, 258, 271, 272), (267, 266, 279, 280), (260, 259, 272, 273), (437, 267, 280, 438), (278, 277, 291, 292), (271, 270, 284, 285), (279, 278, 292, 293), (272, 271, 285, 286), (280, 279, 293, 294), (273, 272, 286, 287), (438, 280, 294, 439), (274, 273, 287, 288), (282, 281, 295, 296), (275, 274, 288, 289), (276, 275, 289, 290), (487, 481, 455, 454), (277, 276, 290, 291), (270, 283, 284), (491, 482, 474, 473), (296, 295, 308, 309), (289, 288, 301, 302), (504, 489, 458, 457), (290, 289, 302, 303), (500, 488, 461, 460), (291, 290, 303, 304), (284, 283, 297), (493, 483, 466, 465), (292, 291, 304, 305), (285, 284, 297, 298), (293, 292, 305, 306), (286, 285, 298, 299), (294, 293, 306, 307), (287, 286, 299, 300), (439, 294, 307, 440), (288, 287, 300, 301), (306, 305, 318, 319), (299, 298, 311, 312), (307, 306, 319, 320), (300, 299, 312, 313), (440, 307, 320, 441), (301, 300, 313, 314), (309, 308, 321, 322), (302, 301, 314, 315), (496, 485, 477, 476), (303, 302, 315, 316), (508, 494, 469, 468), (304, 303, 316, 317), (297, 283, 310), (498, 486, 453, 452), (305, 304, 317, 318), (298, 297, 310, 311), (512, 501, 480, 479), (316, 315, 328, 329), (481, 503, 456, 455), (317, 316, 329, 330), (310, 283, 323), (510, 492, 464, 463), (318, 317, 330, 331), (311, 310, 323, 324), (319, 318, 331, 332), (312, 311, 324, 325), (320, 319, 332, 333), (313, 312, 325, 326), (441, 320, 333, 442), (314, 313, 326, 327), (322, 321, 334, 335), (315, 314, 327, 328), (325, 324, 337, 338), (333, 332, 345, 346), (326, 325, 338, 339), (442, 333, 346, 443), (327, 326, 339, 340), (335, 334, 347, 348), (328, 327, 340, 341), (482, 495, 475, 474), (329, 328, 341, 342), (483, 507, 467, 466), (330, 329, 342, 343), (323, 283, 336), (506, 490, 472, 471), (331, 330, 343, 344), (324, 323, 336, 337), (332, 331, 344, 345), (342, 341, 354, 355), (484, 497, 451, 449), (343, 342, 355, 356), (336, 283, 349), (502, 484, 449, 450), (344, 343, 356, 357), (337, 336, 349, 350), (345, 344, 357, 358), (338, 337, 350, 351), (346, 345, 358, 359), (339, 338, 351, 352), (443, 346, 359, 444), (340, 339, 352, 353), (348, 347, 360, 361), (341, 340, 353, 354), (485, 511, 478, 477), (359, 358, 371, 372), (352, 351, 364, 365), (444, 359, 372, 445), (353, 352, 365, 366), (361, 360, 373, 374), (354, 353, 366, 367), (486, 487, 454, 453), (355, 354, 367, 368), (488, 509, 462, 461), (356, 355, 368, 369), (349, 283, 362), (489, 499, 459, 458), (357, 356, 369, 370), (350, 349, 362, 363), (358, 357, 370, 371), (351, 350, 363, 364), (490, 491, 473, 472), (369, 368, 381, 382), (362, 283, 375), (492, 493, 465, 464), (370, 369, 382, 383), (363, 362, 375, 376), (371, 370, 383, 384), (364, 363, 376, 377), (372, 371, 384, 385), (365, 364, 377, 378), (445, 372, 385, 446), (366, 365, 378, 379), (374, 373, 386, 387), (367, 366, 379, 380), (494, 505, 470, 469), (368, 367, 380, 381), (378, 377, 390, 391), (446, 385, 398, 447), (379, 378, 391, 392), (387, 386, 399, 400), (380, 379, 392, 393), (495, 496, 476, 475), (381, 380, 393, 394), (497, 498, 452, 451), (382, 381, 394, 395), (375, 283, 388), (499, 500, 460, 459), (383, 382, 395, 396), (376, 375, 388, 389), (384, 383, 396, 397), (377, 376, 389, 390), (385, 384, 397, 398), (395, 394, 407, 408), (388, 283, 401), (501, 502, 450, 480), (396, 395, 408, 409), (389, 388, 401, 402), (397, 396, 409, 410), (390, 389, 402, 403), (398, 397, 410, 411), (391, 390, 403, 404), (447, 398, 411, 448), (392, 391, 404, 405), (400, 399, 412, 413), (393, 392, 405, 406), (503, 504, 457, 456), (394, 393, 406, 407), (505, 506, 471, 470), (448, 411, 7, 417), (405, 404, 3, 4), (413, 412, 8, 9), (406, 405, 4, 5), (507, 508, 468, 467), (407, 406, 5, 6), (509, 510, 463, 462), (408, 407, 6, 414), (401, 283, 0), (511, 512, 479, 478), (409, 408, 414, 415), (402, 401, 0, 1), (410, 409, 415, 416), (403, 402, 1, 2), (411, 410, 416, 7), (404, 403, 2, 3), (412, 448, 417, 8), (399, 447, 448, 412), (386, 446, 447, 399), (373, 445, 446, 386), (360, 444, 445, 373), (347, 443, 444, 360), (334, 442, 443, 347), (321, 441, 442, 334), (308, 440, 441, 321), (295, 439, 440, 308), (281, 438, 439, 295), (268, 437, 438, 281), (255, 436, 437, 268), (242, 435, 436, 255), (229, 434, 435, 242), (216, 433, 434, 229), (203, 432, 433, 216), (190, 431, 432, 203), (177, 430, 431, 190), (164, 429, 430, 177), (151, 428, 429, 164), (138, 427, 428, 151), (125, 426, 427, 138), (112, 425, 426, 125), (99, 424, 425, 112), (86, 423, 424, 99), (73, 422, 423, 86), (60, 421, 422, 73), (47, 420, 421, 60), (34, 419, 420, 47), (21, 418, 419, 34), (8, 417, 418, 21), (464, 465, 559, 556), (459, 460, 544, 541), (467, 468, 568, 565), (453, 454, 526, 523), (456, 457, 535, 532), (477, 478, 598, 595), (472, 473, 583, 580), (461, 462, 550, 547), (469, 470, 574, 571), (466, 467, 565, 562), (449, 451, 517, 513), (458, 459, 541, 538), (474, 475, 589, 586), (455, 456, 532, 529), (479, 480, 604, 601), (480, 450, 516, 604), (463, 464, 556, 553), (471, 472, 580, 577), (460, 461, 547, 544), (468, 469, 571, 568), (450, 449, 513, 516), (452, 453, 523, 520), (476, 477, 595, 592), (473, 474, 586, 583), (457, 458, 538, 535), (465, 466, 562, 559), (462, 463, 553, 550), (451, 452, 520, 517), (454, 455, 529, 526), (475, 476, 592, 589), (470, 471, 577, 574), (478, 479, 601, 598), (387, 400, 512, 511), (178, 191, 510, 509), (243, 256, 508, 507), (282, 296, 506, 505), (100, 113, 504, 503), (413, 9, 502, 501), (139, 152, 500, 499), (35, 48, 498, 497), (348, 361, 496, 495), (269, 282, 505, 494), (204, 217, 493, 492), (309, 322, 491, 490), (126, 139, 499, 489), (165, 178, 509, 488), (61, 74, 487, 486), (374, 387, 511, 485), (9, 22, 484, 502), (22, 35, 497, 484), (296, 309, 490, 506), (230, 243, 507, 483), (335, 348, 495, 482), (191, 204, 492, 510), (87, 100, 503, 481), (400, 413, 501, 512), (48, 61, 486, 498), (256, 269, 494, 508), (361, 374, 485, 496), (217, 230, 483, 493), (152, 165, 488, 500), (113, 126, 489, 504), (322, 335, 482, 491), (74, 87, 481, 487), (607, 516, 513, 514), (608, 607, 514, 515), (609, 608, 515), (514, 513, 517, 518), (515, 514, 518, 519), (609, 515, 519), (519, 518, 521, 522), (609, 519, 522), (518, 517, 520, 521), (521, 520, 523, 524), (522, 521, 524, 525), (609, 522, 525), (525, 524, 527, 528), (609, 525, 528), (524, 523, 526, 527), (527, 526, 529, 530), (528, 527, 530, 531), (609, 528, 531), (609, 531, 534), (530, 529, 532, 533), (531, 530, 533, 534), (533, 532, 535, 536), (534, 533, 536, 537), (609, 534, 537), (536, 535, 538, 539), (537, 536, 539, 540), (609, 537, 540), (539, 538, 541, 542), (540, 539, 542, 543), (609, 540, 543), (542, 541, 544, 545), (543, 542, 545, 546), (609, 543, 546), (545, 544, 547, 548), (546, 545, 548, 549), (609, 546, 549), (548, 547, 550, 551), (549, 548, 551, 552), (609, 549, 552), (551, 550, 553, 554), (552, 551, 554, 555), (609, 552, 555), (554, 553, 556, 557), (555, 554, 557, 558), (609, 555, 558), (558, 557, 560, 561), (609, 558, 561), (557, 556, 559, 560), (560, 559, 562, 563), (561, 560, 563, 564), (609, 561, 564), (609, 564, 567), (563, 562, 565, 566), (564, 563, 566, 567), (566, 565, 568, 569), (567, 566, 569, 570), (609, 567, 570), (609, 570, 573), (569, 568, 571, 572), (570, 569, 572, 573), (572, 571, 574, 575), (573, 572, 575, 576), (609, 573, 576), (575, 574, 577, 578), (576, 575, 578, 579), (609, 576, 579), (578, 577, 580, 581), (579, 578, 581, 582), (609, 579, 582), (581, 580, 583, 584), (582, 581, 584, 585), (609, 582, 585), (584, 583, 586, 587), (585, 584, 587, 588), (609, 585, 588), (587, 586, 589, 590), (588, 587, 590, 591), (609, 588, 591), (591, 590, 593, 594), (609, 591, 594), (590, 589, 592, 593), (593, 592, 595, 596), (594, 593, 596, 597), (609, 594, 597), (597, 596, 599, 600), (609, 597, 600), (596, 595, 598, 599), (599, 598, 601, 602), (600, 599, 602, 603), (609, 600, 603), (609, 603, 606), (602, 601, 604, 605), (603, 602, 605, 606), (605, 604, 516, 607), (606, 605, 607, 608), (609, 606, 608)])
me_sphere.polygons.foreach_set('use_smooth', [True] * 640)
me_sphere.polygons.foreach_set('material_index', [2, 2, 2, 2, 2, 2, 2, 2, 2, 2, 2, 2, 2, 2, 2, 2, 2, 2, 2, 2, 2, 2, 2, 2, 2, 2, 2, 2, 2, 2, 2, 2, 2, 2, 2, 2, 2, 2, 2, 2, 2, 2, 2, 2, 2, 2, 2, 2, 2, 2, 2, 2, 2, 2, 2, 2, 2, 2, 2, 2, 2, 2, 2, 2, 2, 2, 2, 2, 2, 2, 2, 2, 2, 2, 2, 2, 2, 2, 2, 2, 2, 2, 2, 2, 2, 2, 2, 2, 2, 2, 2, 2, 2, 2, 2, 2, 2, 2, 2, 2, 2, 2, 2, 2, 2, 2, 2, 2, 2, 2, 2, 2, 2, 2, 2, 2, 2, 2, 2, 2, 2, 2, 2, 2, 2, 2, 2, 2, 2, 2, 2, 2, 2, 2, 2, 2, 2, 2, 2, 2, 2, 2, 2, 2, 2, 2, 2, 2, 2, 2, 2, 2, 2, 2, 2, 2, 2, 2, 2, 2, 2, 2, 2, 2, 2, 2, 2, 2, 2, 2, 2, 2, 2, 2, 2, 2, 2, 2, 2, 2, 2, 2, 2, 2, 2, 2, 2, 2, 2, 2, 2, 2, 2, 2, 2, 2, 2, 2, 2, 2, 2, 2, 2, 2, 2, 2, 2, 2, 2, 2, 2, 2, 2, 2, 2, 2, 2, 2, 2, 2, 2, 2, 2, 2, 2, 2, 2, 2, 2, 2, 2, 2, 2, 2, 2, 2, 2, 2, 2, 2, 2, 2, 2, 2, 2, 2, 2, 2, 2, 2, 2, 2, 2, 2, 2, 2, 2, 2, 2, 2, 2, 2, 2, 2, 2, 2, 2, 2, 2, 2, 2, 2, 2, 2, 2, 2, 2, 2, 2, 2, 2, 2, 2, 2, 1, 2, 2, 1, 2, 2, 1, 2, 1, 2, 2, 1, 2, 2, 2, 2, 2, 2, 2, 2, 2, 2, 2, 2, 2, 2, 2, 2, 1, 2, 1, 2, 2, 1, 2, 2, 1, 2, 1, 2, 2, 1, 2, 2, 2, 2, 2, 2, 2, 2, 2, 2, 2, 2, 2, 2, 2, 2, 2, 1, 2, 1, 2, 2, 1, 2, 2, 2, 2, 1, 2, 2, 1, 2, 2, 2, 2, 2, 2, 2, 2, 2, 2, 1, 2, 2, 2, 2, 2, 2, 1, 2, 1, 2, 2, 1, 2, 2, 2, 2, 1, 2, 2, 1, 2, 2, 2, 2, 2, 2, 2, 2, 2, 2, 1, 2, 2, 2, 2, 2, 2, 1, 2, 1, 2, 2, 1, 2, 2, 2, 2, 2, 2, 2, 1, 2, 2, 2, 2, 2, 2, 2, 2, 2, 2, 1, 2, 1, 2, 2, 2, 2, 1, 2, 1, 2, 2, 1, 2, 2, 2, 2, 2, 2, 2, 2, 2, 2, 2, 2, 2, 2, 2, 2, 2, 2, 2, 2, 2, 2, 2, 2, 2, 2, 2, 2, 2, 2, 2, 2, 2, 2, 2, 2, 2, 2, 0, 0, 0, 0, 0, 0, 0, 0, 0, 0, 0, 0, 0, 0, 0, 0, 0, 0, 0, 0, 0, 0, 0, 0, 0, 0, 0, 0, 0, 0, 0, 0, 0, 0, 0, 0, 0, 0, 0, 0, 0, 0, 0, 0, 0, 0, 0, 0, 0, 0, 0, 0, 0, 0, 0, 0, 0, 0, 0, 0, 0, 0, 0, 0, 0, 0, 0, 0, 0, 0, 0, 0, 0, 0, 0, 0, 0, 0, 0, 0, 0, 0, 0, 0, 0, 0, 0, 0, 0, 0, 0, 0, 0, 0, 0, 0, 0, 0, 0, 0, 0, 0, 0, 0, 0, 0, 0, 0, 0, 0, 0, 0, 0, 0, 0, 0, 0, 0, 0, 0, 0, 0, 0, 0, 0, 0, 0, 0, 0, 0, 0, 0, 0, 0, 0, 0, 0, 0, 0, 0, 0, 0, 0, 0, 0, 0, 0, 0, 0, 0, 0, 0, 0, 0, 0, 0, 0, 0, 0, 0])
_uv = me_sphere.uv_layers.new(name='UVMap')
_uv.uv.foreach_set('vector', [0.75, 0.2827, 0.75, 0.3125, 0.7188, 0.3125, 0.7187, 0.2827, 0.75, 0.6875, 0.75, 0.75, 0.7188, 0.75, 0.7188, 0.6875, 0.75, 0.1875, 0.75, 0.25, 0.7188, 0.25, 0.7188, 0.1875, 0.75, 0.625, 0.75, 0.6875, 0.7188, 0.6875, 0.7188, 0.625, 0.75, 0.5625, 0.75, 0.625, 0.7188, 0.625, 0.7188, 0.5625, 0.75, 0.5, 0.75, 0.5625, 0.7188, 0.5625, 0.7188, 0.5, 0.75, 0.9375, 0.7344, 1.0, 0.7188, 0.9375, 0.75, 0.4375, 0.75, 0.5, 0.7188, 0.5, 0.7188, 0.4375, 0.75, 0.875, 0.75, 0.9375, 0.7188, 0.9375, 0.7188, 0.875, 0.75, 0.375, 0.75, 0.4375, 0.7188, 0.4375, 0.7188, 0.375, 0.75, 0.8125, 0.75, 0.875, 0.7188, 0.875, 0.7188, 0.8125, 0.75, 0.3125, 0.75, 0.375, 0.7188, 0.375, 0.7188, 0.3125, 0.75, 0.75, 0.75, 0.8125, 0.7188, 0.8125, 0.7188, 0.75, 0.7188, 0.8125, 0.7188, 0.875, 0.6875, 0.875, 0.6875, 0.8125, 0.7188, 0.3125, 0.7188, 0.375, 0.6875, 0.375, 0.6875, 0.3125, 0.7188, 0.75, 0.7188, 0.8125, 0.6875, 0.8125, 0.6875, 0.75, 0.7187, 0.2827, 0.7188, 0.3125, 0.6875, 0.3125, 0.6875, 0.2827, 0.7188, 0.6875, 0.7188, 0.75, 0.6875, 0.75, 0.6875, 0.6875, 0.7188, 0.1875, 0.7188, 0.25, 0.6875, 0.25, 0.6875, 0.1875, 0.7188, 0.625, 0.7188, 0.6875, 0.6875, 0.6875, 0.6875, 0.625, 0.7188, 0.5625, 0.7188, 0.625, 0.6875, 0.625, 0.6875, 0.5625, 0.7188, 0.5, 0.7188, 0.5625, 0.6875, 0.5625, 0.6875, 0.5, 0.7188, 0.9375, 0.7031, 1.0, 0.6875, 0.9375, 0.7188, 0.4375, 0.7188, 0.5, 0.6875, 0.5, 0.6875, 0.4375, 0.7188, 0.875, 0.7188, 0.9375, 0.6875, 0.9375, 0.6875, 0.875, 0.7188, 0.375, 0.7188, 0.4375, 0.6875, 0.4375, 0.6875, 0.375, 0.6875, 0.5625, 0.6875, 0.625, 0.6562, 0.625, 0.6562, 0.5625, 0.6875, 0.5, 0.6875, 0.5625, 0.6562, 0.5625, 0.6562, 0.5, 0.6875, 0.9375, 0.6719, 1.0, 0.6562, 0.9375, 0.6875, 0.4375, 0.6875, 0.5, 0.6562, 0.5, 0.6562, 0.4375, 0.6875, 0.875, 0.6875, 0.9375, 0.6562, 0.9375, 0.6562, 0.875, 0.6875, 0.375, 0.6875, 0.4375, 0.6562, 0.4375, 0.6562, 0.375, 0.6875, 0.8125, 0.6875, 0.875, 0.6562, 0.875, 0.6562, 0.8125, 0.6875, 0.3125, 0.6875, 0.375, 0.6562, 0.375, 0.6562, 0.3125, 0.6875, 0.75, 0.6875, 0.8125, 0.6562, 0.8125, 0.6562, 0.75, 0.6875, 0.2827, 0.6875, 0.3125, 0.6562, 0.3125, 0.6562, 0.2827, 0.6875, 0.6875, 0.6875, 0.75, 0.6562, 0.75, 0.6562, 0.6875, 0.6875, 0.1875, 0.6875, 0.25, 0.6562, 0.25, 0.6562, 0.1875, 0.6875, 0.625, 0.6875, 0.6875, 0.6562, 0.6875, 0.6562, 0.625, 0.6562, 0.3125, 0.6562, 0.375, 0.625, 0.375, 0.625, 0.3125, 0.6562, 0.75, 0.6562, 0.8125, 0.625, 0.8125, 0.625, 0.75, 0.6562, 0.2827, 0.6562, 0.3125, 0.625, 0.3125, 0.625, 0.2827, 0.6562, 0.6875, 0.6562, 0.75, 0.625, 0.75, 0.625, 0.6875, 0.6562, 0.1875, 0.6562, 0.25, 0.625, 0.25, 0.625, 0.1875, 0.6562, 0.625, 0.6562, 0.6875, 0.625, 0.6875, 0.625, 0.625, 0.6562, 0.5625, 0.6562, 0.625, 0.625, 0.625, 0.625, 0.5625, 0.6562, 0.5, 0.6562, 0.5625, 0.625, 0.5625, 0.625, 0.5, 0.6562, 0.9375, 0.6406, 1.0, 0.625, 0.9375, 0.6562, 0.4375, 0.6562, 0.5, 0.625, 0.5, 0.625, 0.4375, 0.6562, 0.875, 0.6562, 0.9375, 0.625, 0.9375, 0.625, 0.875, 0.6562, 0.375, 0.6562, 0.4375, 0.625, 0.4375, 0.625, 0.375, 0.6562, 0.8125, 0.6562, 0.875, 0.625, 0.875, 0.625, 0.8125, 0.625, 0.5, 0.625, 0.5625, 0.5938, 0.5625, 0.5938, 0.5, 0.625, 0.9375, 0.6094, 1.0, 0.5937, 0.9375, 0.625, 0.4375, 0.625, 0.5, 0.5938, 0.5, 0.5938, 0.4375, 0.625, 0.875, 0.625, 0.9375, 0.5937, 0.9375, 0.5937, 0.875, 0.625, 0.375, 0.625, 0.4375, 0.5938, 0.4375, 0.5938, 0.375, 0.625, 0.8125, 0.625, 0.875, 0.5937, 0.875, 0.5938, 0.8125, 0.625, 0.3125, 0.625, 0.375, 0.5938, 0.375, 0.5938, 0.3125, 0.625, 0.75, 0.625, 0.8125, 0.5938, 0.8125, 0.5938, 0.75, 0.625, 0.2827, 0.625, 0.3125, 0.5938, 0.3125, 0.5937, 0.2827, 0.625, 0.6875, 0.625, 0.75, 0.5938, 0.75, 0.5938, 0.6875, 0.625, 0.1875, 0.625, 0.25, 0.5938, 0.25, 0.5938, 0.1875, 0.625, 0.625, 0.625, 0.6875, 0.5938, 0.6875, 0.5938, 0.625, 0.625, 0.5625, 0.625, 0.625, 0.5938, 0.625, 0.5938, 0.5625, 0.5937, 0.2827, 0.5938, 0.3125, 0.5625, 0.3125, 0.5625, 0.2827, 0.5938, 0.6875, 0.5938, 0.75, 0.5625, 0.75, 0.5625, 0.6875, 0.5938, 0.1875, 0.5938, 0.25, 0.5625, 0.25, 0.5625, 0.1875, 0.5938, 0.625, 0.5938, 0.6875, 0.5625, 0.6875, 0.5625, 0.625, 0.5938, 0.5625, 0.5938, 0.625, 0.5625, 0.625, 0.5625, 0.5625, 0.5938, 0.5, 0.5938, 0.5625, 0.5625, 0.5625, 0.5625, 0.5, 0.5937, 0.9375, 0.5781, 1.0, 0.5625, 0.9375, 0.5938, 0.4375, 0.5938, 0.5, 0.5625, 0.5, 0.5625, 0.4375, 0.5937, 0.875, 0.5937, 0.9375, 0.5625, 0.9375, 0.5625, 0.875, 0.5938, 0.375, 0.5938, 0.4375, 0.5625, 0.4375, 0.5625, 0.375, 0.5938, 0.8125, 0.5937, 0.875, 0.5625, 0.875, 0.5625, 0.8125, 0.5938, 0.3125, 0.5938, 0.375, 0.5625, 0.375, 0.5625, 0.3125, 0.5938, 0.75, 0.5938, 0.8125, 0.5625, 0.8125, 0.5625, 0.75, 0.5625, 0.9375, 0.5469, 1.0, 0.5312, 0.9375, 0.5625, 0.4375, 0.5625, 0.5, 0.5312, 0.5, 0.5312, 0.4375, 0.5625, 0.875, 0.5625, 0.9375, 0.5312, 0.9375, 0.5312, 0.875, 0.5625, 0.375, 0.5625, 0.4375, 0.5312, 0.4375, 0.5312, 0.375, 0.5625, 0.8125, 0.5625, 0.875, 0.5312, 0.875, 0.5312, 0.8125, 0.5625, 0.3125, 0.5625, 0.375, 0.5312, 0.375, 0.5312, 0.3125, 0.5625, 0.75, 0.5625, 0.8125, 0.5312, 0.8125, 0.5312, 0.75, 0.5625, 0.2827, 0.5625, 0.3125, 0.5312, 0.3125, 0.5313, 0.2827, 0.5625, 0.6875, 0.5625, 0.75, 0.5312, 0.75, 0.5312, 0.6875, 0.5625, 0.1875, 0.5625, 0.25, 0.5312, 0.25, 0.5312, 0.1875, 0.5625, 0.625, 0.5625, 0.6875, 0.5312, 0.6875, 0.5312, 0.625, 0.5625, 0.5625, 0.5625, 0.625, 0.5312, 0.625, 0.5312, 0.5625, 0.5625, 0.5, 0.5625, 0.5625, 0.5312, 0.5625, 0.5312, 0.5, 0.5312, 0.6875, 0.5312, 0.75, 0.5, 0.75, 0.5, 0.6875, 0.5312, 0.1875, 0.5312, 0.25, 0.5, 0.25, 0.5, 0.1875, 0.5312, 0.625, 0.5312, 0.6875, 0.5, 0.6875, 0.5, 0.625, 0.5312, 0.5625, 0.5312, 0.625, 0.5, 0.625, 0.5, 0.5625, 0.5312, 0.5, 0.5312, 0.5625, 0.5, 0.5625, 0.5, 0.5, 0.5312, 0.9375, 0.5156, 1.0, 0.5, 0.9375, 0.5312, 0.4375, 0.5312, 0.5, 0.5, 0.5, 0.5, 0.4375, 0.5312, 0.875, 0.5312, 0.9375, 0.5, 0.9375, 0.5, 0.875, 0.5312, 0.375, 0.5312, 0.4375, 0.5, 0.4375, 0.5, 0.375, 0.5312, 0.8125, 0.5312, 0.875, 0.5, 0.875, 0.5, 0.8125, 0.5312, 0.3125, 0.5312, 0.375, 0.5, 0.375, 0.5, 0.3125, 0.5312, 0.75, 0.5312, 0.8125, 0.5, 0.8125, 0.5, 0.75, 0.5313, 0.2827, 0.5312, 0.3125, 0.5, 0.3125, 0.5, 0.2827, 0.5, 0.4375, 0.5, 0.5, 0.4687, 0.5, 0.4688, 0.4375, 0.5, 0.875, 0.5, 0.9375, 0.4687, 0.9375, 0.4687, 0.875, 0.5, 0.375, 0.5, 0.4375, 0.4688, 0.4375, 0.4687, 0.375, 0.5, 0.8125, 0.5, 0.875, 0.4687, 0.875, 0.4687, 0.8125, 0.5, 0.3125, 0.5, 0.375, 0.4687, 0.375, 0.4687, 0.3125, 0.5, 0.75, 0.5, 0.8125, 0.4687, 0.8125, 0.4688, 0.75, 0.5, 0.2827, 0.5, 0.3125, 0.4687, 0.3125, 0.4688, 0.2827, 0.5, 0.6875, 0.5, 0.75, 0.4688, 0.75, 0.4687, 0.6875, 0.5, 0.1875, 0.5, 0.25, 0.4688, 0.25, 0.4687, 0.1875, 0.5, 0.625, 0.5, 0.6875, 0.4687, 0.6875, 0.4688, 0.625, 0.5, 0.5625, 0.5, 0.625, 0.4688, 0.625, 0.4688, 0.5625, 0.5, 0.5, 0.5, 0.5625, 0.4688, 0.5625, 0.4687, 0.5, 0.5, 0.9375, 0.4844, 1.0, 0.4687, 0.9375, 0.4687, 0.1875, 0.4688, 0.25, 0.4375, 0.25, 0.4375, 0.1875, 0.4688, 0.625, 0.4687, 0.6875, 0.4375, 0.6875, 0.4375, 0.625, 0.4688, 0.5625, 0.4688, 0.625, 0.4375, 0.625, 0.4375, 0.5625, 0.4687, 0.5, 0.4688, 0.5625, 0.4375, 0.5625, 0.4375, 0.5, 0.4687, 0.9375, 0.4531, 1.0, 0.4375, 0.9375, 0.4688, 0.4375, 0.4687, 0.5, 0.4375, 0.5, 0.4375, 0.4375, 0.4687, 0.875, 0.4687, 0.9375, 0.4375, 0.9375, 0.4375, 0.875, 0.4687, 0.375, 0.4688, 0.4375, 0.4375, 0.4375, 0.4375, 0.375, 0.4687, 0.8125, 0.4687, 0.875, 0.4375, 0.875, 0.4375, 0.8125, 0.4687, 0.3125, 0.4687, 0.375, 0.4375, 0.375, 0.4375, 0.3125, 0.4688, 0.75, 0.4687, 0.8125, 0.4375, 0.8125, 0.4375, 0.75, 0.4688, 0.2827, 0.4687, 0.3125, 0.4375, 0.3125, 0.4375, 0.2827, 0.4687, 0.6875, 0.4688, 0.75, 0.4375, 0.75, 0.4375, 0.6875, 0.4375, 0.875, 0.4375, 0.9375, 0.4062, 0.9375, 0.4062, 0.875, 0.4375, 0.375, 0.4375, 0.4375, 0.4062, 0.4375, 0.4062, 0.375, 0.4375, 0.8125, 0.4375, 0.875, 0.4062, 0.875, 0.4062, 0.8125, 0.4375, 0.3125, 0.4375, 0.375, 0.4062, 0.375, 0.4062, 0.3125, 0.4375, 0.75, 0.4375, 0.8125, 0.4062, 0.8125, 0.4062, 0.75, 0.4375, 0.2827, 0.4375, 0.3125, 0.4062, 0.3125, 0.4062, 0.2827, 0.4375, 0.6875, 0.4375, 0.75, 0.4062, 0.75, 0.4062, 0.6875, 0.4375, 0.1875, 0.4375, 0.25, 0.4062, 0.25, 0.4062, 0.1875, 0.4375, 0.625, 0.4375, 0.6875, 0.4062, 0.6875, 0.4062, 0.625, 0.4375, 0.5625, 0.4375, 0.625, 0.4062, 0.625, 0.4062, 0.5625, 0.4375, 0.5, 0.4375, 0.5625, 0.4062, 0.5625, 0.4062, 0.5, 0.4375, 0.9375, 0.4219, 1.0, 0.4062, 0.9375, 0.4375, 0.4375, 0.4375, 0.5, 0.4062, 0.5, 0.4062, 0.4375, 0.4062, 0.625, 0.4062, 0.6875, 0.375, 0.6875, 0.375, 0.625, 0.4062, 0.5625, 0.4062, 0.625, 0.375, 0.625, 0.375, 0.5625, 0.4062, 0.5, 0.4062, 0.5625, 0.375, 0.5625, 0.375, 0.5, 0.4062, 0.9375, 0.3906, 1.0, 0.375, 0.9375, 0.4062, 0.4375, 0.4062, 0.5, 0.375, 0.5, 0.375, 0.4375, 0.4062, 0.875, 0.4062, 0.9375, 0.375, 0.9375, 0.375, 0.875, 0.4062, 0.375, 0.4062, 0.4375, 0.375, 0.4375, 0.375, 0.375, 0.4062, 0.8125, 0.4062, 0.875, 0.375, 0.875, 0.375, 0.8125, 0.4062, 0.3125, 0.4062, 0.375, 0.375, 0.375, 0.375, 0.3125, 0.4062, 0.75, 0.4062, 0.8125, 0.375, 0.8125, 0.375, 0.75, 0.4062, 0.2827, 0.4062, 0.3125, 0.375, 0.3125, 0.375, 0.2827, 0.4062, 0.6875, 0.4062, 0.75, 0.375, 0.75, 0.375, 0.6875, 0.4062, 0.1875, 0.4062, 0.25, 0.375, 0.25, 0.375, 0.1875, 0.375, 0.375, 0.375, 0.4375, 0.3438, 0.4375, 0.3438, 0.375, 0.375, 0.8125, 0.375, 0.875, 0.3438, 0.875, 0.3438, 0.8125, 0.375, 0.3125, 0.375, 0.375, 0.3438, 0.375, 0.3438, 0.3125, 0.375, 0.75, 0.375, 0.8125, 0.3438, 0.8125, 0.3438, 0.75, 0.375, 0.2827, 0.375, 0.3125, 0.3438, 0.3125, 0.3438, 0.2827, 0.375, 0.6875, 0.375, 0.75, 0.3438, 0.75, 0.3438, 0.6875, 0.375, 0.1875, 0.375, 0.25, 0.3438, 0.25, 0.3438, 0.1875, 0.375, 0.625, 0.375, 0.6875, 0.3438, 0.6875, 0.3438, 0.625, 0.375, 0.5625, 0.375, 0.625, 0.3438, 0.625, 0.3438, 0.5625, 0.375, 0.5, 0.375, 0.5625, 0.3438, 0.5625, 0.3437, 0.5, 0.375, 0.9375, 0.3594, 1.0, 0.3437, 0.9375, 0.375, 0.4375, 0.375, 0.5, 0.3437, 0.5, 0.3438, 0.4375, 0.375, 0.875, 0.375, 0.9375, 0.3437, 0.9375, 0.3438, 0.875, 0.3438, 0.5625, 0.3438, 0.625, 0.3125, 0.625, 0.3125, 0.5625, 0.3437, 0.5, 0.3438, 0.5625, 0.3125, 0.5625, 0.3125, 0.5, 0.3437, 0.9375, 0.3281, 1.0, 0.3125, 0.9375, 0.3438, 0.4375, 0.3437, 0.5, 0.3125, 0.5, 0.3125, 0.4375, 0.3438, 0.875, 0.3437, 0.9375, 0.3125, 0.9375, 0.3125, 0.875, 0.3438, 0.375, 0.3438, 0.4375, 0.3125, 0.4375, 0.3125, 0.375, 0.3438, 0.8125, 0.3438, 0.875, 0.3125, 0.875, 0.3125, 0.8125, 0.3438, 0.3125, 0.3438, 0.375, 0.3125, 0.375, 0.3125, 0.3125, 0.3438, 0.75, 0.3438, 0.8125, 0.3125, 0.8125, 0.3125, 0.75, 0.3438, 0.2827, 0.3438, 0.3125, 0.3125, 0.3125, 0.3125, 0.2827, 0.3438, 0.6875, 0.3438, 0.75, 0.3125, 0.75, 0.3125, 0.6875, 0.3438, 0.1875, 0.3438, 0.25, 0.3125, 0.25, 0.3125, 0.1875, 0.3438, 0.625, 0.3438, 0.6875, 0.3125, 0.6875, 0.3125, 0.625, 0.3125, 0.3125, 0.3125, 0.375, 0.2812, 0.375, 0.2812, 0.3125, 0.3125, 0.75, 0.3125, 0.8125, 0.2812, 0.8125, 0.2812, 0.75, 0.3125, 0.2827, 0.3125, 0.3125, 0.2812, 0.3125, 0.2812, 0.2827, 0.3125, 0.6875, 0.3125, 0.75, 0.2812, 0.75, 0.2812, 0.6875, 0.3125, 0.1875, 0.3125, 0.25, 0.2812, 0.25, 0.2812, 0.1875, 0.3125, 0.625, 0.3125, 0.6875, 0.2812, 0.6875, 0.2812, 0.625, 0.3125, 0.5625, 0.3125, 0.625, 0.2812, 0.625, 0.2812, 0.5625, 0.3125, 0.5, 0.3125, 0.5625, 0.2812, 0.5625, 0.2812, 0.5, 0.3125, 0.9375, 0.2969, 1.0, 0.2812, 0.9375, 0.3125, 0.4375, 0.3125, 0.5, 0.2812, 0.5, 0.2812, 0.4375, 0.3125, 0.875, 0.3125, 0.9375, 0.2812, 0.9375, 0.2812, 0.875, 0.3125, 0.375, 0.3125, 0.4375, 0.2812, 0.4375, 0.2812, 0.375, 0.3125, 0.8125, 0.3125, 0.875, 0.2812, 0.875, 0.2812, 0.8125, 0.2812, 0.5, 0.2812, 0.5625, 0.25, 0.5625, 0.25, 0.5, 0.2812, 0.9375, 0.2656, 1.0, 0.25, 0.9375, 0.2812, 0.4375, 0.2812, 0.5, 0.25, 0.5, 0.25, 0.4375, 0.2812, 0.875, 0.2812, 0.9375, 0.25, 0.9375, 0.25, 0.875, 0.2812, 0.375, 0.2812, 0.4375, 0.25, 0.4375, 0.25, 0.375, 0.2812, 0.8125, 0.2812, 0.875, 0.25, 0.875, 0.25, 0.8125, 0.2812, 0.3125, 0.2812, 0.375, 0.25, 0.375, 0.25, 0.3125, 0.2812, 0.75, 0.2812, 0.8125, 0.25, 0.8125, 0.25, 0.75, 0.2812, 0.2827, 0.2812, 0.3125, 0.25, 0.3125, 0.25, 0.2827, 0.2812, 0.6875, 0.2812, 0.75, 0.25, 0.75, 0.25, 0.6875, 0.2812, 0.1875, 0.2812, 0.25, 0.25, 0.25, 0.25, 0.1875, 0.2812, 0.625, 0.2812, 0.6875, 0.25, 0.6875, 0.25, 0.625, 0.2812, 0.5625, 0.2812, 0.625, 0.25, 0.625, 0.25, 0.5625, 0.25, 0.75, 0.25, 0.8125, 0.2188, 0.8125, 0.2188, 0.75, 0.25, 0.2827, 0.25, 0.3125, 0.2188, 0.3125, 0.2188, 0.2827, 0.25, 0.6875, 0.25, 0.75, 0.2188, 0.75, 0.2188, 0.6875, 0.25, 0.1875, 0.25, 0.25, 0.2188, 0.25, 0.2188, 0.1875, 0.25, 0.625, 0.25, 0.6875, 0.2188, 0.6875, 0.2188, 0.625, 0.25, 0.5625, 0.25, 0.625, 0.2188, 0.625, 0.2188, 0.5625, 0.25, 0.5, 0.25, 0.5625, 0.2188, 0.5625, 0.2187, 0.5, 0.25, 0.9375, 0.2344, 1.0, 0.2188, 0.9375, 0.25, 0.4375, 0.25, 0.5, 0.2187, 0.5, 0.2188, 0.4375, 0.25, 0.875, 0.25, 0.9375, 0.2188, 0.9375, 0.2188, 0.875, 0.25, 0.375, 0.25, 0.4375, 0.2188, 0.4375, 0.2188, 0.375, 0.25, 0.8125, 0.25, 0.875, 0.2188, 0.875, 0.2188, 0.8125, 0.25, 0.3125, 0.25, 0.375, 0.2188, 0.375, 0.2188, 0.3125, 0.2187, 0.5, 0.2188, 0.5625, 0.1875, 0.5625, 0.1875, 0.5, 0.2188, 0.9375, 0.2031, 1.0, 0.1875, 0.9375, 0.2188, 0.4375, 0.2187, 0.5, 0.1875, 0.5, 0.1875, 0.4375, 0.2188, 0.875, 0.2188, 0.9375, 0.1875, 0.9375, 0.1875, 0.875, 0.2188, 0.375, 0.2188, 0.4375, 0.1875, 0.4375, 0.1875, 0.375, 0.2188, 0.8125, 0.2188, 0.875, 0.1875, 0.875, 0.1875, 0.8125, 0.2188, 0.3125, 0.2188, 0.375, 0.1875, 0.375, 0.1875, 0.3125, 0.2188, 0.75, 0.2188, 0.8125, 0.1875, 0.8125, 0.1875, 0.75, 0.2188, 0.2827, 0.2188, 0.3125, 0.1875, 0.3125, 0.1875, 0.2827, 0.2188, 0.6875, 0.2188, 0.75, 0.1875, 0.75, 0.1875, 0.6875, 0.2188, 0.1875, 0.2188, 0.25, 0.1875, 0.25, 0.1875, 0.1875, 0.2188, 0.625, 0.2188, 0.6875, 0.1875, 0.6875, 0.1875, 0.625, 0.2188, 0.5625, 0.2188, 0.625, 0.1875, 0.625, 0.1875, 0.5625, 0.1875, 0.2827, 0.1875, 0.3125, 0.1563, 0.3125, 0.1563, 0.2827, 0.1875, 0.6875, 0.1875, 0.75, 0.1563, 0.75, 0.1563, 0.6875, 0.1875, 0.1875, 0.1875, 0.25, 0.1563, 0.25, 0.1562, 0.1875, 0.1875, 0.625, 0.1875, 0.6875, 0.1563, 0.6875, 0.1563, 0.625, 0.1875, 0.5625, 0.1875, 0.625, 0.1563, 0.625, 0.1562, 0.5625, 0.1875, 0.5, 0.1875, 0.5625, 0.1562, 0.5625, 0.1562, 0.5, 0.1875, 0.9375, 0.1719, 1.0, 0.1563, 0.9375, 0.1875, 0.4375, 0.1875, 0.5, 0.1562, 0.5, 0.1562, 0.4375, 0.1875, 0.875, 0.1875, 0.9375, 0.1563, 0.9375, 0.1563, 0.875, 0.1875, 0.375, 0.1875, 0.4375, 0.1562, 0.4375, 0.1562, 0.375, 0.1875, 0.8125, 0.1875, 0.875, 0.1563, 0.875, 0.1562, 0.8125, 0.1875, 0.3125, 0.1875, 0.375, 0.1562, 0.375, 0.1563, 0.3125, 0.1875, 0.75, 0.1875, 0.8125, 0.1562, 0.8125, 0.1563, 0.75, 0.1563, 0.9375, 0.1406, 1.0, 0.125, 0.9375, 0.1562, 0.4375, 0.1562, 0.5, 0.125, 0.5, 0.125, 0.4375, 0.1563, 0.875, 0.1563, 0.9375, 0.125, 0.9375, 0.125, 0.875, 0.1562, 0.375, 0.1562, 0.4375, 0.125, 0.4375, 0.125, 0.375, 0.1562, 0.8125, 0.1563, 0.875, 0.125, 0.875, 0.125, 0.8125, 0.1563, 0.3125, 0.1562, 0.375, 0.125, 0.375, 0.125, 0.3125, 0.1563, 0.75, 0.1562, 0.8125, 0.125, 0.8125, 0.125, 0.75, 0.1563, 0.2827, 0.1563, 0.3125, 0.125, 0.3125, 0.125, 0.2827, 0.1563, 0.6875, 0.1563, 0.75, 0.125, 0.75, 0.125, 0.6875, 0.1562, 0.1875, 0.1563, 0.25, 0.125, 0.25, 0.125, 0.1875, 0.1563, 0.625, 0.1563, 0.6875, 0.125, 0.6875, 0.125, 0.625, 0.1562, 0.5625, 0.1563, 0.625, 0.125, 0.625, 0.125, 0.5625, 0.1562, 0.5, 0.1562, 0.5625, 0.125, 0.5625, 0.125, 0.5, 0.125, 0.6875, 0.125, 0.75, 0.09375, 0.75, 0.09375, 0.6875, 0.125, 0.1875, 0.125, 0.25, 0.09375, 0.25, 0.09375, 0.1875, 0.125, 0.625, 0.125, 0.6875, 0.09375, 0.6875, 0.09375, 0.625, 0.125, 0.5625, 0.125, 0.625, 0.09375, 0.625, 0.09375, 0.5625, 0.125, 0.5, 0.125, 0.5625, 0.09375, 0.5625, 0.09375, 0.5, 0.125, 0.9375, 0.1094, 1.0, 0.09375, 0.9375, 0.125, 0.4375, 0.125, 0.5, 0.09375, 0.5, 0.09375, 0.4375, 0.125, 0.875, 0.125, 0.9375, 0.09375, 0.9375, 0.09375, 0.875, 0.125, 0.375, 0.125, 0.4375, 0.09375, 0.4375, 0.09375, 0.375, 0.125, 0.8125, 0.125, 0.875, 0.09375, 0.875, 0.09375, 0.8125, 0.125, 0.3125, 0.125, 0.375, 0.09375, 0.375, 0.09375, 0.3125, 0.125, 0.75, 0.125, 0.8125, 0.09375, 0.8125, 0.09375, 0.75, 0.125, 0.2827, 0.125, 0.3125, 0.09375, 0.3125, 0.09375, 0.2827, 0.09375, 0.4375, 0.09375, 0.5, 0.0625, 0.5, 0.0625, 0.4375, 0.09375, 0.875, 0.09375, 0.9375, 0.0625, 0.9375, 0.0625, 0.875, 0.09375, 0.375, 0.09375, 0.4375, 0.0625, 0.4375, 0.0625, 0.375, 0.09375, 0.8125, 0.09375, 0.875, 0.0625, 0.875, 0.0625, 0.8125, 0.09375, 0.3125, 0.09375, 0.375, 0.0625, 0.375, 0.0625, 0.3125, 0.09375, 0.75, 0.09375, 0.8125, 0.0625, 0.8125, 0.0625, 0.75, 0.09375, 0.2827, 0.09375, 0.3125, 0.0625, 0.3125, 0.0625, 0.2827, 0.09375, 0.6875, 0.09375, 0.75, 0.0625, 0.75, 0.0625, 0.6875, 0.09375, 0.1875, 0.09375, 0.25, 0.0625, 0.25, 0.0625, 0.1875, 0.09375, 0.625, 0.09375, 0.6875, 0.0625, 0.6875, 0.0625, 0.625, 0.09375, 0.5625, 0.09375, 0.625, 0.0625, 0.625, 0.0625, 0.5625, 0.5937, 0.1875, 0.5625, 0.1875, 0.5625, 0.1875, 0.5938, 0.1875, 0.09375, 0.5, 0.09375, 0.5625, 0.0625, 0.5625, 0.0625, 0.5, 0.09375, 0.9375, 0.07813, 1.0, 0.0625, 0.9375, 1.0, 0.1875, 0.9688, 0.1875, 0.9688, 0.1875, 1.0, 0.1875, 0.0625, 0.1875, 0.0625, 0.25, 0.03125, 0.25, 0.03125, 0.1875, 0.0625, 0.625, 0.0625, 0.6875, 0.03125, 0.6875, 0.03125, 0.625, 0.5, 0.1875, 0.4688, 0.1875, 0.4687, 0.1875, 0.5, 0.1875, 0.0625, 0.5625, 0.0625, 0.625, 0.03125, 0.625, 0.03125, 0.5625, 0.4062, 0.1875, 0.375, 0.1875, 0.375, 0.1875, 0.4062, 0.1875, 0.0625, 0.5, 0.0625, 0.5625, 0.03125, 0.5625, 0.03125, 0.5, 0.0625, 0.9375, 0.04688, 1.0, 0.03125, 0.9375, 0.25, 0.1875, 0.2188, 0.1875, 0.2188, 0.1875, 0.25, 0.1875, 0.0625, 0.4375, 0.0625, 0.5, 0.03125, 0.5, 0.03125, 0.4375, 0.0625, 0.875, 0.0625, 0.9375, 0.03125, 0.9375, 0.03125, 0.875, 0.0625, 0.375, 0.0625, 0.4375, 0.03125, 0.4375, 0.03125, 0.375, 0.0625, 0.8125, 0.0625, 0.875, 0.03125, 0.875, 0.03125, 0.8125, 0.0625, 0.3125, 0.0625, 0.375, 0.03125, 0.375, 0.03125, 0.3125, 0.0625, 0.75, 0.0625, 0.8125, 0.03125, 0.8125, 0.03125, 0.75, 0.0625, 0.2827, 0.0625, 0.3125, 0.03125, 0.3125, 0.03125, 0.2827, 0.0625, 0.6875, 0.0625, 0.75, 0.03125, 0.75, 0.03125, 0.6875, 0.03125, 0.375, 0.03125, 0.4375, 0.0, 0.4375, 0.0, 0.375, 0.03125, 0.8125, 0.03125, 0.875, 2.98e-08, 0.875, 0.0, 0.8125, 0.03125, 0.3125, 0.03125, 0.375, 0.0, 0.375, 2.98e-08, 0.3125, 0.03125, 0.75, 0.03125, 0.8125, 0.0, 0.8125, 2.98e-08, 0.75, 0.03125, 0.2827, 0.03125, 0.3125, 2.98e-08, 0.3125, 2.98e-08, 0.2827, 0.03125, 0.6875, 0.03125, 0.75, 2.98e-08, 0.75, 2.98e-08, 0.6875, 0.03125, 0.1875, 0.03125, 0.25, 2.98e-08, 0.25, 0.0, 0.1875, 0.03125, 0.625, 0.03125, 0.6875, 2.98e-08, 0.6875, 0.0, 0.625, 0.9063, 0.1875, 0.875, 0.1875, 0.875, 0.1875, 0.9062, 0.1875, 0.03125, 0.5625, 0.03125, 0.625, 0.0, 0.625, 0.0, 0.5625, 0.1562, 0.1875, 0.125, 0.1875, 0.125, 0.1875, 0.1562, 0.1875, 0.03125, 0.5, 0.03125, 0.5625, 0.0, 0.5625, 0.0, 0.5, 0.03125, 0.9375, 0.01563, 1.0, 8.941e-08, 0.9375, 0.6562, 0.1875, 0.625, 0.1875, 0.625, 0.1875, 0.6562, 0.1875, 0.03125, 0.4375, 0.03125, 0.5, 0.0, 0.5, 0.0, 0.4375, 0.03125, 0.875, 0.03125, 0.9375, 8.941e-08, 0.9375, 2.98e-08, 0.875, 0.8125, 0.1875, 0.7812, 0.1875, 0.7812, 0.1875, 0.8125, 0.1875, 1.0, 0.5625, 1.0, 0.625, 0.9688, 0.625, 0.9688, 0.5625, 0.5625, 0.1875, 0.5312, 0.1875, 0.5312, 0.1875, 0.5625, 0.1875, 1.0, 0.5, 1.0, 0.5625, 0.9688, 0.5625, 0.9687, 0.5, 1.0, 0.9375, 0.9844, 1.0, 0.9688, 0.9375, 0.3125, 0.1875, 0.2812, 0.1875, 0.2812, 0.1875, 0.3125, 0.1875, 1.0, 0.4375, 1.0, 0.5, 0.9687, 0.5, 0.9688, 0.4375, 1.0, 0.875, 1.0, 0.9375, 0.9688, 0.9375, 0.9688, 0.875, 1.0, 0.375, 1.0, 0.4375, 0.9688, 0.4375, 0.9687, 0.375, 1.0, 0.8125, 1.0, 0.875, 0.9688, 0.875, 0.9688, 0.8125, 1.0, 0.3125, 1.0, 0.375, 0.9687, 0.375, 0.9688, 0.3125, 1.0, 0.75, 1.0, 0.8125, 0.9688, 0.8125, 0.9688, 0.75, 1.0, 0.2827, 1.0, 0.3125, 0.9688, 0.3125, 0.9688, 0.2827, 1.0, 0.6875, 1.0, 0.75, 0.9688, 0.75, 0.9688, 0.6875, 1.0, 0.1875, 1.0, 0.25, 0.9688, 0.25, 0.9688, 0.1875, 1.0, 0.625, 1.0, 0.6875, 0.9688, 0.6875, 0.9688, 0.625, 0.9688, 0.8125, 0.9688, 0.875, 0.9375, 0.875, 0.9375, 0.8125, 0.9688, 0.3125, 0.9687, 0.375, 0.9375, 0.375, 0.9375, 0.3125, 0.9688, 0.75, 0.9688, 0.8125, 0.9375, 0.8125, 0.9375, 0.75, 0.9688, 0.2827, 0.9688, 0.3125, 0.9375, 0.3125, 0.9375, 0.2827, 0.9688, 0.6875, 0.9688, 0.75, 0.9375, 0.75, 0.9375, 0.6875, 0.9688, 0.1875, 0.9688, 0.25, 0.9375, 0.25, 0.9375, 0.1875, 0.9688, 0.625, 0.9688, 0.6875, 0.9375, 0.6875, 0.9375, 0.625, 0.9688, 0.1875, 0.9375, 0.1875, 0.9375, 0.1875, 0.9688, 0.1875, 0.9688, 0.5625, 0.9688, 0.625, 0.9375, 0.625, 0.9375, 0.5625, 0.2188, 0.1875, 0.1875, 0.1875, 0.1875, 0.1875, 0.2188, 0.1875, 0.9687, 0.5, 0.9688, 0.5625, 0.9375, 0.5625, 0.9375, 0.5, 0.9688, 0.9375, 0.9531, 1.0, 0.9375, 0.9375, 0.0625, 0.1875, 0.03125, 0.1875, 0.03125, 0.1875, 0.0625, 0.1875, 0.9688, 0.4375, 0.9687, 0.5, 0.9375, 0.5, 0.9375, 0.4375, 0.9688, 0.875, 0.9688, 0.9375, 0.9375, 0.9375, 0.9375, 0.875, 0.9687, 0.375, 0.9688, 0.4375, 0.9375, 0.4375, 0.9375, 0.375, 0.9375, 0.5625, 0.9375, 0.625, 0.9062, 0.625, 0.9062, 0.5625, 0.7187, 0.1875, 0.6875, 0.1875, 0.6875, 0.1875, 0.7188, 0.1875, 0.9375, 0.5, 0.9375, 0.5625, 0.9062, 0.5625, 0.9062, 0.5, 0.9375, 0.9375, 0.9219, 1.0, 0.9062, 0.9375, 0.75, 0.1875, 0.7187, 0.1875, 0.7188, 0.1875, 0.75, 0.1875, 0.9375, 0.4375, 0.9375, 0.5, 0.9062, 0.5, 0.9062, 0.4375, 0.9375, 0.875, 0.9375, 0.9375, 0.9062, 0.9375, 0.9062, 0.875, 0.9375, 0.375, 0.9375, 0.4375, 0.9062, 0.4375, 0.9062, 0.375, 0.9375, 0.8125, 0.9375, 0.875, 0.9062, 0.875, 0.9062, 0.8125, 0.9375, 0.3125, 0.9375, 0.375, 0.9062, 0.375, 0.9062, 0.3125, 0.9375, 0.75, 0.9375, 0.8125, 0.9062, 0.8125, 0.9062, 0.75, 0.9375, 0.2827, 0.9375, 0.3125, 0.9062, 0.3125, 0.9062, 0.2827, 0.9375, 0.6875, 0.9375, 0.75, 0.9062, 0.75, 0.9062, 0.6875, 0.9375, 0.1875, 0.9375, 0.25, 0.9062, 0.25, 0.9062, 0.1875, 0.9375, 0.625, 0.9375, 0.6875, 0.9062, 0.6875, 0.9062, 0.625, 0.875, 0.1875, 0.8438, 0.1875, 0.8438, 0.1875, 0.875, 0.1875, 0.9062, 0.3125, 0.9062, 0.375, 0.875, 0.375, 0.875, 0.3125, 0.9062, 0.75, 0.9062, 0.8125, 0.875, 0.8125, 0.875, 0.75, 0.9062, 0.2827, 0.9062, 0.3125, 0.875, 0.3125, 0.875, 0.2827, 0.9062, 0.6875, 0.9062, 0.75, 0.875, 0.75, 0.875, 0.6875, 0.9062, 0.1875, 0.9062, 0.25, 0.875, 0.25, 0.875, 0.1875, 0.9062, 0.625, 0.9062, 0.6875, 0.875, 0.6875, 0.875, 0.625, 0.625, 0.1875, 0.5937, 0.1875, 0.5938, 0.1875, 0.625, 0.1875, 0.9062, 0.5625, 0.9062, 0.625, 0.875, 0.625, 0.875, 0.5625, 0.375, 0.1875, 0.3438, 0.1875, 0.3438, 0.1875, 0.375, 0.1875, 0.9062, 0.5, 0.9062, 0.5625, 0.875, 0.5625, 0.875, 0.5, 0.9062, 0.9375, 0.8906, 1.0, 0.875, 0.9375, 0.4688, 0.1875, 0.4375, 0.1875, 0.4375, 0.1875, 0.4687, 0.1875, 0.9062, 0.4375, 0.9062, 0.5, 0.875, 0.5, 0.875, 0.4375, 0.9062, 0.875, 0.9062, 0.9375, 0.875, 0.9375, 0.875, 0.875, 0.9062, 0.375, 0.9062, 0.4375, 0.875, 0.4375, 0.875, 0.375, 0.9062, 0.8125, 0.9062, 0.875, 0.875, 0.875, 0.875, 0.8125, 0.03125, 0.1875, 0.0, 0.1875, 0.0, 0.1875, 0.03125, 0.1875, 0.875, 0.5, 0.875, 0.5625, 0.8438, 0.5625, 0.8437, 0.5, 0.875, 0.9375, 0.8594, 1.0, 0.8438, 0.9375, 0.2812, 0.1875, 0.25, 0.1875, 0.25, 0.1875, 0.2812, 0.1875, 0.875, 0.4375, 0.875, 0.5, 0.8437, 0.5, 0.8438, 0.4375, 0.875, 0.875, 0.875, 0.9375, 0.8438, 0.9375, 0.8438, 0.875, 0.875, 0.375, 0.875, 0.4375, 0.8438, 0.4375, 0.8438, 0.375, 0.875, 0.8125, 0.875, 0.875, 0.8438, 0.875, 0.8438, 0.8125, 0.875, 0.3125, 0.875, 0.375, 0.8438, 0.375, 0.8438, 0.3125, 0.875, 0.75, 0.875, 0.8125, 0.8438, 0.8125, 0.8438, 0.75, 0.875, 0.2827, 0.875, 0.3125, 0.8438, 0.3125, 0.8438, 0.2827, 0.875, 0.6875, 0.875, 0.75, 0.8438, 0.75, 0.8438, 0.6875, 0.875, 0.1875, 0.875, 0.25, 0.8438, 0.25, 0.8438, 0.1875, 0.875, 0.625, 0.875, 0.6875, 0.8438, 0.6875, 0.8438, 0.625, 0.125, 0.1875, 0.09375, 0.1875, 0.09375, 0.1875, 0.125, 0.1875, 0.875, 0.5625, 0.875, 0.625, 0.8438, 0.625, 0.8438, 0.5625, 0.8438, 0.75, 0.8438, 0.8125, 0.8125, 0.8125, 0.8125, 0.75, 0.8438, 0.2827, 0.8438, 0.3125, 0.8125, 0.3125, 0.8125, 0.2827, 0.8438, 0.6875, 0.8438, 0.75, 0.8125, 0.75, 0.8125, 0.6875, 0.8438, 0.1875, 0.8438, 0.25, 0.8125, 0.25, 0.8125, 0.1875, 0.8438, 0.625, 0.8438, 0.6875, 0.8125, 0.6875, 0.8125, 0.625, 0.9375, 0.1875, 0.9063, 0.1875, 0.9062, 0.1875, 0.9375, 0.1875, 0.8438, 0.5625, 0.8438, 0.625, 0.8125, 0.625, 0.8125, 0.5625, 0.6875, 0.1875, 0.6562, 0.1875, 0.6562, 0.1875, 0.6875, 0.1875, 0.8437, 0.5, 0.8438, 0.5625, 0.8125, 0.5625, 0.8125, 0.5, 0.8438, 0.9375, 0.8281, 1.0, 0.8125, 0.9375, 0.4375, 0.1875, 0.4062, 0.1875, 0.4062, 0.1875, 0.4375, 0.1875, 0.8438, 0.4375, 0.8437, 0.5, 0.8125, 0.5, 0.8125, 0.4375, 0.8438, 0.875, 0.8438, 0.9375, 0.8125, 0.9375, 0.8125, 0.875, 0.8438, 0.375, 0.8438, 0.4375, 0.8125, 0.4375, 0.8125, 0.375, 0.8438, 0.8125, 0.8438, 0.875, 0.8125, 0.875, 0.8125, 0.8125, 0.8438, 0.3125, 0.8438, 0.375, 0.8125, 0.375, 0.8125, 0.3125, 0.8125, 0.5, 0.8125, 0.5625, 0.7812, 0.5625, 0.7812, 0.5, 0.8125, 0.9375, 0.7969, 1.0, 0.7812, 0.9375, 0.7812, 0.1875, 0.75, 0.1875, 0.75, 0.1875, 0.7812, 0.1875, 0.8125, 0.4375, 0.8125, 0.5, 0.7812, 0.5, 0.7812, 0.4375, 0.8125, 0.875, 0.8125, 0.9375, 0.7812, 0.9375, 0.7812, 0.875, 0.8125, 0.375, 0.8125, 0.4375, 0.7812, 0.4375, 0.7812, 0.375, 0.8125, 0.8125, 0.8125, 0.875, 0.7812, 0.875, 0.7812, 0.8125, 0.8125, 0.3125, 0.8125, 0.375, 0.7812, 0.375, 0.7812, 0.3125, 0.8125, 0.75, 0.8125, 0.8125, 0.7812, 0.8125, 0.7812, 0.75, 0.8125, 0.2827, 0.8125, 0.3125, 0.7812, 0.3125, 0.7813, 0.2827, 0.8125, 0.6875, 0.8125, 0.75, 0.7812, 0.75, 0.7812, 0.6875, 0.8125, 0.1875, 0.8125, 0.25, 0.7812, 0.25, 0.7812, 0.1875, 0.8125, 0.625, 0.8125, 0.6875, 0.7812, 0.6875, 0.7812, 0.625, 0.5312, 0.1875, 0.5, 0.1875, 0.5, 0.1875, 0.5312, 0.1875, 0.8125, 0.5625, 0.8125, 0.625, 0.7812, 0.625, 0.7812, 0.5625, 0.09375, 0.1875, 0.0625, 0.1875, 0.0625, 0.1875, 0.09375, 0.1875, 0.7813, 0.2827, 0.7812, 0.3125, 0.75, 0.3125, 0.75, 0.2827, 0.7812, 0.6875, 0.7812, 0.75, 0.75, 0.75, 0.75, 0.6875, 0.7812, 0.1875, 0.7812, 0.25, 0.75, 0.25, 0.75, 0.1875, 0.7812, 0.625, 0.7812, 0.6875, 0.75, 0.6875, 0.75, 0.625, 0.1875, 0.1875, 0.1562, 0.1875, 0.1562, 0.1875, 0.1875, 0.1875, 0.7812, 0.5625, 0.7812, 0.625, 0.75, 0.625, 0.75, 0.5625, 0.3438, 0.1875, 0.3125, 0.1875, 0.3125, 0.1875, 0.3438, 0.1875, 0.7812, 0.5, 0.7812, 0.5625, 0.75, 0.5625, 0.75, 0.5, 0.7812, 0.9375, 0.7656, 1.0, 0.75, 0.9375, 0.8438, 0.1875, 0.8125, 0.1875, 0.8125, 0.1875, 0.8438, 0.1875, 0.7812, 0.4375, 0.7812, 0.5, 0.75, 0.5, 0.75, 0.4375, 0.7812, 0.875, 0.7812, 0.9375, 0.75, 0.9375, 0.75, 0.875, 0.7812, 0.375, 0.7812, 0.4375, 0.75, 0.4375, 0.75, 0.375, 0.7812, 0.8125, 0.7812, 0.875, 0.75, 0.875, 0.75, 0.8125, 0.7812, 0.3125, 0.7812, 0.375, 0.75, 0.375, 0.75, 0.3125, 0.7812, 0.75, 0.7812, 0.8125, 0.75, 0.8125, 0.75, 0.75, 0.7812, 0.25, 0.7813, 0.2827, 0.75, 0.2827, 0.75, 0.25, 0.8125, 0.25, 0.8125, 0.2827, 0.7813, 0.2827, 0.7812, 0.25, 0.8438, 0.25, 0.8438, 0.2827, 0.8125, 0.2827, 0.8125, 0.25, 0.875, 0.25, 0.875, 0.2827, 0.8438, 0.2827, 0.8438, 0.25, 0.9062, 0.25, 0.9062, 0.2827, 0.875, 0.2827, 0.875, 0.25, 0.9375, 0.25, 0.9375, 0.2827, 0.9062, 0.2827, 0.9062, 0.25, 0.9688, 0.25, 0.9688, 0.2827, 0.9375, 0.2827, 0.9375, 0.25, 1.0, 0.25, 1.0, 0.2827, 0.9688, 0.2827, 0.9688, 0.25, 0.03125, 0.25, 0.03125, 0.2827, 2.98e-08, 0.2827, 2.98e-08, 0.25, 0.0625, 0.25, 0.0625, 0.2827, 0.03125, 0.2827, 0.03125, 0.25, 0.09375, 0.25, 0.09375, 0.2827, 0.0625, 0.2827, 0.0625, 0.25, 0.125, 0.25, 0.125, 0.2827, 0.09375, 0.2827, 0.09375, 0.25, 0.1563, 0.25, 0.1563, 0.2827, 0.125, 0.2827, 0.125, 0.25, 0.1875, 0.25, 0.1875, 0.2827, 0.1563, 0.2827, 0.1563, 0.25, 0.2188, 0.25, 0.2188, 0.2827, 0.1875, 0.2827, 0.1875, 0.25, 0.25, 0.25, 0.25, 0.2827, 0.2188, 0.2827, 0.2188, 0.25, 0.2812, 0.25, 0.2812, 0.2827, 0.25, 0.2827, 0.25, 0.25, 0.3125, 0.25, 0.3125, 0.2827, 0.2812, 0.2827, 0.2812, 0.25, 0.3438, 0.25, 0.3438, 0.2827, 0.3125, 0.2827, 0.3125, 0.25, 0.375, 0.25, 0.375, 0.2827, 0.3438, 0.2827, 0.3438, 0.25, 0.4062, 0.25, 0.4062, 0.2827, 0.375, 0.2827, 0.375, 0.25, 0.4375, 0.25, 0.4375, 0.2827, 0.4062, 0.2827, 0.4062, 0.25, 0.4688, 0.25, 0.4688, 0.2827, 0.4375, 0.2827, 0.4375, 0.25, 0.5, 0.25, 0.5, 0.2827, 0.4688, 0.2827, 0.4688, 0.25, 0.5312, 0.25, 0.5313, 0.2827, 0.5, 0.2827, 0.5, 0.25, 0.5625, 0.25, 0.5625, 0.2827, 0.5313, 0.2827, 0.5312, 0.25, 0.5938, 0.25, 0.5937, 0.2827, 0.5625, 0.2827, 0.5625, 0.25, 0.625, 0.25, 0.625, 0.2827, 0.5937, 0.2827, 0.5938, 0.25, 0.6562, 0.25, 0.6562, 0.2827, 0.625, 0.2827, 0.625, 0.25, 0.6875, 0.25, 0.6875, 0.2827, 0.6562, 0.2827, 0.6562, 0.25, 0.7188, 0.25, 0.7187, 0.2827, 0.6875, 0.2827, 0.6875, 0.25, 0.75, 0.25, 0.75, 0.2827, 0.7187, 0.2827, 0.7188, 0.25, 0.2812, 0.1875, 0.25, 0.1875, 0.25, 0.1875, 0.2812, 0.1875, 0.4375, 0.1875, 0.4062, 0.1875, 0.4062, 0.1875, 0.4375, 0.1875, 0.1875, 0.1875, 0.1562, 0.1875, 0.1562, 0.1875, 0.1875, 0.1875, 0.625, 0.1875, 0.5938, 0.1875, 0.5938, 0.1875, 0.625, 0.1875, 0.5312, 0.1875, 0.5, 0.1875, 0.5, 0.1875, 0.5312, 0.1875, 0.875, 0.1875, 0.8438, 0.1875, 0.8438, 0.1875, 0.875, 0.1875, 0.03125, 0.1875, 0.0, 0.1875, 0.0, 0.1875, 0.03125, 0.1875, 0.375, 0.1875, 0.3438, 0.1875, 0.3438, 0.1875, 0.375, 0.1875, 0.125, 0.1875, 0.09375, 0.1875, 0.09375, 0.1875, 0.125, 0.1875, 0.2188, 0.1875, 0.1875, 0.1875, 0.1875, 0.1875, 0.2188, 0.1875, 0.7188, 0.1875, 0.6875, 0.1875, 0.6875, 0.1875, 0.7188, 0.1875, 0.4687, 0.1875, 0.4375, 0.1875, 0.4375, 0.1875, 0.4687, 0.1875, 0.9688, 0.1875, 0.9375, 0.1875, 0.9375, 0.1875, 0.9688, 0.1875, 0.5625, 0.1875, 0.5312, 0.1875, 0.5312, 0.1875, 0.5625, 0.1875, 0.8125, 0.1875, 0.7812, 0.1875, 0.7812, 0.1875, 0.8125, 0.1875, 0.7812, 0.1875, 0.75, 0.1875, 0.75, 0.1875, 0.7812, 0.1875, 0.3125, 0.1875, 0.2812, 0.1875, 0.2812, 0.1875, 0.3125, 0.1875, 0.0625, 0.1875, 0.03125, 0.1875, 0.03125, 0.1875, 0.0625, 0.1875, 0.4062, 0.1875, 0.375, 0.1875, 0.375, 0.1875, 0.4062, 0.1875, 0.1562, 0.1875, 0.125, 0.1875, 0.125, 0.1875, 0.1562, 0.1875, 0.75, 0.1875, 0.7188, 0.1875, 0.7188, 0.1875, 0.75, 0.1875, 0.6562, 0.1875, 0.625, 0.1875, 0.625, 0.1875, 0.6562, 0.1875, 0.9062, 0.1875, 0.875, 0.1875, 0.875, 0.1875, 0.9062, 0.1875, 1.0, 0.1875, 0.9688, 0.1875, 0.9688, 0.1875, 1.0, 0.1875, 0.5, 0.1875, 0.4687, 0.1875, 0.4687, 0.1875, 0.5, 0.1875, 0.25, 0.1875, 0.2188, 0.1875, 0.2188, 0.1875, 0.25, 0.1875, 0.3438, 0.1875, 0.3125, 0.1875, 0.3125, 0.1875, 0.3438, 0.1875, 0.6875, 0.1875, 0.6562, 0.1875, 0.6562, 0.1875, 0.6875, 0.1875, 0.5938, 0.1875, 0.5625, 0.1875, 0.5625, 0.1875, 0.5938, 0.1875, 0.9375, 0.1875, 0.9062, 0.1875, 0.9062, 0.1875, 0.9375, 0.1875, 0.09375, 0.1875, 0.0625, 0.1875, 0.0625, 0.1875, 0.09375, 0.1875, 0.8438, 0.1875, 0.8125, 0.1875, 0.8125, 0.1875, 0.8438, 0.1875, 0.8438, 0.1875, 0.8125, 0.1875, 0.8125, 0.1875, 0.8438, 0.1875, 0.3438, 0.1875, 0.3125, 0.1875, 0.3125, 0.1875, 0.3438, 0.1875, 0.1875, 0.1875, 0.1562, 0.1875, 0.1562, 0.1875, 0.1875, 0.1875, 0.09375, 0.1875, 0.0625, 0.1875, 0.0625, 0.1875, 0.09375, 0.1875, 0.5312, 0.1875, 0.5, 0.1875, 0.5, 0.1875, 0.5312, 0.1875, 0.7812, 0.1875, 0.75, 0.1875, 0.75, 0.1875, 0.7812, 0.1875, 0.4375, 0.1875, 0.4062, 0.1875, 0.4062, 0.1875, 0.4375, 0.1875, 0.6875, 0.1875, 0.6562, 0.1875, 0.6562, 0.1875, 0.6875, 0.1875, 0.9375, 0.1875, 0.9062, 0.1875, 0.9063, 0.1875, 0.9375, 0.1875, 0.125, 0.1875, 0.09375, 0.1875, 0.09375, 0.1875, 0.125, 0.1875, 0.2812, 0.1875, 0.25, 0.1875, 0.25, 0.1875, 0.2812, 0.1875, 0.03125, 0.1875, 0.0, 0.1875, 0.0, 0.1875, 0.03125, 0.1875, 0.4687, 0.1875, 0.4375, 0.1875, 0.4375, 0.1875, 0.4688, 0.1875, 0.375, 0.1875, 0.3438, 0.1875, 0.3438, 0.1875, 0.375, 0.1875, 0.625, 0.1875, 0.5938, 0.1875, 0.5937, 0.1875, 0.625, 0.1875, 0.875, 0.1875, 0.8438, 0.1875, 0.8438, 0.1875, 0.875, 0.1875, 0.75, 0.1875, 0.7188, 0.1875, 0.7187, 0.1875, 0.75, 0.1875, 0.7188, 0.1875, 0.6875, 0.1875, 0.6875, 0.1875, 0.7187, 0.1875, 0.0625, 0.1875, 0.03125, 0.1875, 0.03125, 0.1875, 0.0625, 0.1875, 0.2188, 0.1875, 0.1875, 0.1875, 0.1875, 0.1875, 0.2188, 0.1875, 0.9688, 0.1875, 0.9375, 0.1875, 0.9375, 0.1875, 0.9688, 0.1875, 0.3125, 0.1875, 0.2812, 0.1875, 0.2812, 0.1875, 0.3125, 0.1875, 0.5625, 0.1875, 0.5312, 0.1875, 0.5312, 0.1875, 0.5625, 0.1875, 0.8125, 0.1875, 0.7812, 0.1875, 0.7812, 0.1875, 0.8125, 0.1875, 0.6562, 0.1875, 0.625, 0.1875, 0.625, 0.1875, 0.6562, 0.1875, 0.1562, 0.1875, 0.125, 0.1875, 0.125, 0.1875, 0.1562, 0.1875, 0.9062, 0.1875, 0.875, 0.1875, 0.875, 0.1875, 0.9063, 0.1875, 0.25, 0.1875, 0.2188, 0.1875, 0.2188, 0.1875, 0.25, 0.1875, 0.4062, 0.1875, 0.375, 0.1875, 0.375, 0.1875, 0.4062, 0.1875, 0.5, 0.1875, 0.4687, 0.1875, 0.4688, 0.1875, 0.5, 0.1875, 1.0, 0.1875, 0.9688, 0.1875, 0.9688, 0.1875, 1.0, 0.1875, 0.5938, 0.1875, 0.5625, 0.1875, 0.5625, 0.1875, 0.5937, 0.1875, 0.75, 0.125, 0.75, 0.1875, 0.7188, 0.1875, 0.7188, 0.125, 0.75, 0.0625, 0.75, 0.125, 0.7188, 0.125, 0.7188, 0.0625, 0.7344, 0.0, 0.75, 0.0625, 0.7188, 0.0625, 0.7188, 0.125, 0.7188, 0.1875, 0.6875, 0.1875, 0.6875, 0.125, 0.7188, 0.0625, 0.7188, 0.125, 0.6875, 0.125, 0.6875, 0.0625, 0.7031, 0.0, 0.7188, 0.0625, 0.6875, 0.0625, 0.6875, 0.0625, 0.6875, 0.125, 0.6562, 0.125, 0.6562, 0.0625, 0.6719, 0.0, 0.6875, 0.0625, 0.6562, 0.0625, 0.6875, 0.125, 0.6875, 0.1875, 0.6562, 0.1875, 0.6562, 0.125, 0.6562, 0.125, 0.6562, 0.1875, 0.625, 0.1875, 0.625, 0.125, 0.6562, 0.0625, 0.6562, 0.125, 0.625, 0.125, 0.625, 0.0625, 0.6406, 0.0, 0.6562, 0.0625, 0.625, 0.0625, 0.625, 0.0625, 0.625, 0.125, 0.5938, 0.125, 0.5937, 0.0625, 0.6094, 0.0, 0.625, 0.0625, 0.5937, 0.0625, 0.625, 0.125, 0.625, 0.1875, 0.5938, 0.1875, 0.5938, 0.125, 0.5938, 0.125, 0.5938, 0.1875, 0.5625, 0.1875, 0.5625, 0.125, 0.5937, 0.0625, 0.5938, 0.125, 0.5625, 0.125, 0.5625, 0.0625, 0.5781, 0.0, 0.5937, 0.0625, 0.5625, 0.0625, 0.5469, 0.0, 0.5625, 0.0625, 0.5312, 0.0625, 0.5625, 0.125, 0.5625, 0.1875, 0.5312, 0.1875, 0.5312, 0.125, 0.5625, 0.0625, 0.5625, 0.125, 0.5312, 0.125, 0.5312, 0.0625, 0.5312, 0.125, 0.5312, 0.1875, 0.5, 0.1875, 0.5, 0.125, 0.5312, 0.0625, 0.5312, 0.125, 0.5, 0.125, 0.5, 0.0625, 0.5156, 0.0, 0.5312, 0.0625, 0.5, 0.0625, 0.5, 0.125, 0.5, 0.1875, 0.4687, 0.1875, 0.4687, 0.125, 0.5, 0.0625, 0.5, 0.125, 0.4687, 0.125, 0.4687, 0.0625, 0.4844, 0.0, 0.5, 0.0625, 0.4687, 0.0625, 0.4687, 0.125, 0.4687, 0.1875, 0.4375, 0.1875, 0.4375, 0.125, 0.4687, 0.0625, 0.4687, 0.125, 0.4375, 0.125, 0.4375, 0.0625, 0.4531, 0.0, 0.4687, 0.0625, 0.4375, 0.0625, 0.4375, 0.125, 0.4375, 0.1875, 0.4062, 0.1875, 0.4062, 0.125, 0.4375, 0.0625, 0.4375, 0.125, 0.4062, 0.125, 0.4062, 0.0625, 0.4219, 0.0, 0.4375, 0.0625, 0.4062, 0.0625, 0.4062, 0.125, 0.4062, 0.1875, 0.375, 0.1875, 0.375, 0.125, 0.4062, 0.0625, 0.4062, 0.125, 0.375, 0.125, 0.375, 0.0625, 0.3906, 0.0, 0.4062, 0.0625, 0.375, 0.0625, 0.375, 0.125, 0.375, 0.1875, 0.3438, 0.1875, 0.3438, 0.125, 0.375, 0.0625, 0.375, 0.125, 0.3438, 0.125, 0.3437, 0.0625, 0.3594, 0.0, 0.375, 0.0625, 0.3437, 0.0625, 0.3438, 0.125, 0.3438, 0.1875, 0.3125, 0.1875, 0.3125, 0.125, 0.3437, 0.0625, 0.3438, 0.125, 0.3125, 0.125, 0.3125, 0.0625, 0.3281, 0.0, 0.3437, 0.0625, 0.3125, 0.0625, 0.3125, 0.125, 0.3125, 0.1875, 0.2812, 0.1875, 0.2812, 0.125, 0.3125, 0.0625, 0.3125, 0.125, 0.2812, 0.125, 0.2812, 0.0625, 0.2969, 0.0, 0.3125, 0.0625, 0.2812, 0.0625, 0.2812, 0.0625, 0.2812, 0.125, 0.25, 0.125, 0.25, 0.0625, 0.2656, 0.0, 0.2812, 0.0625, 0.25, 0.0625, 0.2812, 0.125, 0.2812, 0.1875, 0.25, 0.1875, 0.25, 0.125, 0.25, 0.125, 0.25, 0.1875, 0.2188, 0.1875, 0.2188, 0.125, 0.25, 0.0625, 0.25, 0.125, 0.2188, 0.125, 0.2188, 0.0625, 0.2344, 0.0, 0.25, 0.0625, 0.2188, 0.0625, 0.2031, 0.0, 0.2188, 0.0625, 0.1875, 0.0625, 0.2188, 0.125, 0.2188, 0.1875, 0.1875, 0.1875, 0.1875, 0.125, 0.2188, 0.0625, 0.2188, 0.125, 0.1875, 0.125, 0.1875, 0.0625, 0.1875, 0.125, 0.1875, 0.1875, 0.1562, 0.1875, 0.1563, 0.125, 0.1875, 0.0625, 0.1875, 0.125, 0.1563, 0.125, 0.1563, 0.0625, 0.1719, 0.0, 0.1875, 0.0625, 0.1563, 0.0625, 0.1406, 0.0, 0.1563, 0.0625, 0.125, 0.0625, 0.1563, 0.125, 0.1562, 0.1875, 0.125, 0.1875, 0.125, 0.125, 0.1563, 0.0625, 0.1563, 0.125, 0.125, 0.125, 0.125, 0.0625, 0.125, 0.125, 0.125, 0.1875, 0.09375, 0.1875, 0.09375, 0.125, 0.125, 0.0625, 0.125, 0.125, 0.09375, 0.125, 0.09375, 0.0625, 0.1094, 0.0, 0.125, 0.0625, 0.09375, 0.0625, 0.09375, 0.125, 0.09375, 0.1875, 0.0625, 0.1875, 0.0625, 0.125, 0.09375, 0.0625, 0.09375, 0.125, 0.0625, 0.125, 0.0625, 0.0625, 0.07813, 0.0, 0.09375, 0.0625, 0.0625, 0.0625, 0.0625, 0.125, 0.0625, 0.1875, 0.03125, 0.1875, 0.03125, 0.125, 0.0625, 0.0625, 0.0625, 0.125, 0.03125, 0.125, 0.03125, 0.0625, 0.04688, 0.0, 0.0625, 0.0625, 0.03125, 0.0625, 0.03125, 0.125, 0.03125, 0.1875, 0.0, 0.1875, 2.98e-08, 0.125, 0.03125, 0.0625, 0.03125, 0.125, 2.98e-08, 0.125, 8.941e-08, 0.0625, 0.01563, 0.0, 0.03125, 0.0625, 8.941e-08, 0.0625, 1.0, 0.125, 1.0, 0.1875, 0.9688, 0.1875, 0.9688, 0.125, 1.0, 0.0625, 1.0, 0.125, 0.9688, 0.125, 0.9688, 0.0625, 0.9844, 0.0, 1.0, 0.0625, 0.9688, 0.0625, 0.9688, 0.125, 0.9688, 0.1875, 0.9375, 0.1875, 0.9375, 0.125, 0.9688, 0.0625, 0.9688, 0.125, 0.9375, 0.125, 0.9375, 0.0625, 0.9531, 0.0, 0.9688, 0.0625, 0.9375, 0.0625, 0.9375, 0.0625, 0.9375, 0.125, 0.9062, 0.125, 0.9062, 0.0625, 0.9219, 0.0, 0.9375, 0.0625, 0.9062, 0.0625, 0.9375, 0.125, 0.9375, 0.1875, 0.9062, 0.1875, 0.9062, 0.125, 0.9062, 0.125, 0.9062, 0.1875, 0.875, 0.1875, 0.875, 0.125, 0.9062, 0.0625, 0.9062, 0.125, 0.875, 0.125, 0.875, 0.0625, 0.8906, 0.0, 0.9062, 0.0625, 0.875, 0.0625, 0.875, 0.0625, 0.875, 0.125, 0.8438, 0.125, 0.8438, 0.0625, 0.8594, 0.0, 0.875, 0.0625, 0.8438, 0.0625, 0.875, 0.125, 0.875, 0.1875, 0.8438, 0.1875, 0.8438, 0.125, 0.8438, 0.125, 0.8438, 0.1875, 0.8125, 0.1875, 0.8125, 0.125, 0.8438, 0.0625, 0.8438, 0.125, 0.8125, 0.125, 0.8125, 0.0625, 0.8281, 0.0, 0.8438, 0.0625, 0.8125, 0.0625, 0.7969, 0.0, 0.8125, 0.0625, 0.7812, 0.0625, 0.8125, 0.125, 0.8125, 0.1875, 0.7812, 0.1875, 0.7812, 0.125, 0.8125, 0.0625, 0.8125, 0.125, 0.7812, 0.125, 0.7812, 0.0625, 0.7812, 0.125, 0.7812, 0.1875, 0.75, 0.1875, 0.75, 0.125, 0.7812, 0.0625, 0.7812, 0.125, 0.75, 0.125, 0.75, 0.0625, 0.7656, 0.0, 0.7812, 0.0625, 0.75, 0.0625])
me_sphere.materials.append(mat_material_001)
me_sphere.materials.append(mat_material_002)
me_sphere.materials.append(mat_glass)
me_sphere.materials.append(None)
me_sphere.use_remesh_fix_poles = True
me_sphere.use_remesh_preserve_attributes = False
me_sphere.update()

# ---- objects
ob_camera = bpy.data.objects.new('Camera', cam_camera)
ob_sphere = bpy.data.objects.new('Sphere', me_sphere)

# ---- transforms, parenting, visibility, modifiers, constraints
ob_camera.location = (7.359, -6.926, 4.958)
ob_camera.rotation_euler = (1.109, 0.0, 0.8149)
ob_camera.lock_rotations_4d = False
ob_camera.empty_display_type = 'ARROWS'
ob_camera.color = (0.0, 0.0, 0.0, 0.0)
ob_camera.display_type = 'WIRE'
ob_camera.lineart.crease_threshold = 0.0
ob_sphere.location = (0.0, 0.0, 0.0)

# ---- collection membership
col_collection.objects.link(ob_camera)
col_collection.objects.link(ob_sphere)

# ---- scene / render settings (as saved in the file)
scene.camera = ob_camera
scene.frame_start = 1; scene.frame_end = 250; scene.frame_set(1)
scene.render.engine = 'CYCLES'
scene.cycles.use_denoising = False
scene.cycles.samples = 128
scene.cycles.sampling_pattern = 'TABULATED_SOBOL'
scene.cycles.use_adaptive_sampling = False
scene.cycles.use_light_tree = False
scene.view_settings.view_transform = 'Filmic'
bpy.context.view_layer.update()

# ---- added for rendering (the .blend has no usable light): sun
light_auto_sun = bpy.data.lights.new('AutoSun', 'SUN')
light_auto_sun.energy = 3.0
light_auto_sun.angle = 0.0523599
ob_auto_sun = bpy.data.objects.new('AutoSun', light_auto_sun)
scene.collection.objects.link(ob_auto_sun)
ob_auto_sun.rotation_euler = (0.872665, 0.174533, 0.523599)
bpy.context.view_layer.update()
